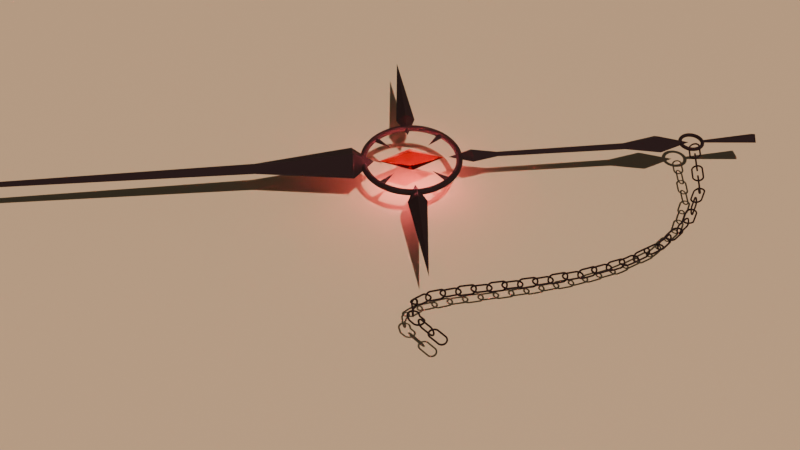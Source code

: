 # Source: sword.blend  (saved by Blender 4.1.24; exported with 4.5.12 LTS)
import bpy
from mathutils import Matrix  # noqa: F401  (used for matrix-valued properties, if any)

bpy.ops.wm.read_factory_settings(use_empty=True)
scene = bpy.context.scene
scene.name = 'Scene'

# ---- collections
col_collection = bpy.data.collections.new('Collection'); scene.collection.children.link(col_collection)

# ---- materials (node trees are filled in below, after node groups)
mat_002 = bpy.data.materials.new('マテリアル.002')
mat_x = bpy.data.materials.new('マテリアル')
mat_001 = bpy.data.materials.new('マテリアル.001')

# ---- material node trees
mat_002.use_nodes = True; mat_002.node_tree.nodes.clear()
_N = mat_002.node_tree.nodes; _L = mat_002.node_tree.links
n0 = _N.new('ShaderNodeBsdfPrincipled'); n0.name = 'プリンシプルBSDF'; n0.location = (10, 300)
n0.inputs[0].default_value = (0.8018, 0.6034, 0.3559, 1.0)
n1 = _N.new('ShaderNodeOutputMaterial'); n1.name = 'マテリアル出力'; n1.location = (300, 300)
_L.new(n0.outputs[0], n1.inputs[0])
n1.is_active_output = True
mat_x.use_nodes = True; mat_x.node_tree.nodes.clear()
_N = mat_x.node_tree.nodes; _L = mat_x.node_tree.links
n0 = _N.new('ShaderNodeBsdfPrincipled'); n0.name = 'プリンシプルBSDF'; n0.location = (10, 300)
n0.inputs[0].default_value = (0.01277, 0.0009704, 0.001166, 1.0)
n0.inputs[2].default_value = 0.8571
n1 = _N.new('ShaderNodeOutputMaterial'); n1.name = 'マテリアル出力'; n1.location = (300, 300)
_L.new(n0.outputs[0], n1.inputs[0])
n1.is_active_output = True
mat_001.use_nodes = True; mat_001.node_tree.nodes.clear()
_N = mat_001.node_tree.nodes; _L = mat_001.node_tree.links
n0 = _N.new('ShaderNodeBsdfPrincipled'); n0.name = 'プリンシプルBSDF'; n0.location = (10, 300)
n0.inputs[0].default_value = (0.8002, 0.01496, 0.02141, 1.0)
n0.inputs[2].default_value = 0.0
n0.inputs[18].default_value = 1.0
n1 = _N.new('ShaderNodeOutputMaterial'); n1.name = 'マテリアル出力'; n1.location = (300, 300)
_L.new(n0.outputs[0], n1.inputs[0])
n1.is_active_output = True

# ---- world
world_world = bpy.data.worlds.new('World'); scene.world = world_world
world_world.use_nodes = True; world_world.node_tree.nodes.clear()
_N = world_world.node_tree.nodes; _L = world_world.node_tree.links
n0 = _N.new('ShaderNodeOutputWorld'); n0.name = 'World Output'; n0.location = (300, 300)
n1 = _N.new('ShaderNodeBackground'); n1.name = 'Background'; n1.location = (10, 300)
n1.inputs[0].default_value = (0.05088, 0.05088, 0.05088, 1.0)
_L.new(n1.outputs[0], n0.inputs[0])
n0.is_active_output = True
world_world.color = (0.05088, 0.05088, 0.05088)
world_world.use_sun_shadow = False
world_world.sun_shadow_jitter_overblur = 0.0

# ---- cameras
cam_x = bpy.data.cameras.new('カメラ')

# ---- lights
light_x = bpy.data.lights.new('ポイント', 'POINT')
light_x.transmission_factor = 0.0
light_x.shadow_maximum_resolution = 0.006
light_x.use_absolute_resolution = True
light_x_1 = bpy.data.lights.new('サン', 'SUN')
light_x_1.color = (1.0, 0.8104, 0.7672)
light_x_1.transmission_factor = 0.0
light_x_1.energy = 2.6

# ---- meshes
me_007 = bpy.data.meshes.new('平面.007')
me_007.from_pydata([(-1.0, -1.0, 0.0), (1.0, -1.0, 0.0), (-1.0, 1.0, 0.0), (1.0, 1.0, 0.0)], [], [(0, 1, 3, 2)])
_uv = me_007.uv_layers.new(name='UVマップ')
_uv.uv.foreach_set('vector', [0.0, 0.0, 1.0, 0.0, 1.0, 1.0, 0.0, 1.0])
me_007.materials.append(mat_002)
me_007.update()
me_x = bpy.data.meshes.new('トーラス')
me_x.from_pydata([(0.33, 0.0, 0.0), (0.3, 0.0, 0.03), (0.27, 0.0, 3.674e-18), (0.3, 0.0, -0.03), (0.3188, 0.08541, 0.0), (0.2898, 0.07765, 0.03), (0.2608, 0.06988, 3.674e-18), (0.2898, 0.07765, -0.03), (0.2858, 0.165, 0.0), (0.2598, 0.15, 0.03), (0.2338, 0.135, 3.674e-18), (0.2598, 0.15, -0.03), (0.2333, 0.2333, 0.0), (0.2121, 0.2121, 0.03), (0.1909, 0.1909, 3.674e-18), (0.2121, 0.2121, -0.03), (0.165, 0.2858, 0.0), (0.15, 0.2598, 0.03), (0.135, 0.2338, 3.674e-18), (0.15, 0.2598, -0.03), (0.08541, 0.3188, 0.0), (0.07765, 0.2898, 0.03), (0.06988, 0.2608, 3.674e-18), (0.07765, 0.2898, -0.03), (2.491e-08, 0.33, 0.0), (2.265e-08, 0.3, 0.03), (2.038e-08, 0.27, 3.674e-18), (2.265e-08, 0.3, -0.03), (-0.08541, 0.3188, 0.0), (-0.07765, 0.2898, 0.03), (-0.06988, 0.2608, 3.674e-18), (-0.07765, 0.2898, -0.03), (-0.165, 0.2858, 0.0), (-0.15, 0.2598, 0.03), (-0.135, 0.2338, 3.674e-18), (-0.15, 0.2598, -0.03), (-0.2333, 0.2333, 0.0), (-0.2121, 0.2121, 0.03), (-0.1909, 0.1909, 3.674e-18), (-0.2121, 0.2121, -0.03), (-0.2858, 0.165, 0.0), (-0.2598, 0.15, 0.03), (-0.2338, 0.135, 3.674e-18), (-0.2598, 0.15, -0.03), (-0.3188, 0.08541, 0.0), (-0.2898, 0.07765, 0.03), (-0.2608, 0.06988, 3.674e-18), (-0.2898, 0.07765, -0.03), (-0.33, 2.885e-08, 0.0), (-0.3, 2.623e-08, 0.03), (-0.27, 2.36e-08, 3.674e-18), (-0.3, 2.623e-08, -0.03), (-0.3188, -0.08541, 0.0), (-0.2898, -0.07765, 0.03), (-0.2608, -0.06988, 3.674e-18), (-0.2898, -0.07765, -0.03), (-0.2858, -0.165, 0.0), (-0.2598, -0.15, 0.03), (-0.2338, -0.135, 3.674e-18), (-0.2598, -0.15, -0.03), (-0.2333, -0.2333, 0.0), (-0.2121, -0.2121, 0.03), (-0.1909, -0.1909, 3.674e-18), (-0.2121, -0.2121, -0.03), (-0.165, -0.2858, 0.0), (-0.15, -0.2598, 0.03), (-0.135, -0.2338, 3.674e-18), (-0.15, -0.2598, -0.03), (-0.08541, -0.3188, 0.0), (-0.07765, -0.2898, 0.03), (-0.06988, -0.2608, 3.674e-18), (-0.07765, -0.2898, -0.03), (2.491e-08, -0.33, 0.0), (2.265e-08, -0.3, 0.03), (2.038e-08, -0.27, 3.674e-18), (2.265e-08, -0.3, -0.03), (0.08541, -0.3188, 0.0), (0.07765, -0.2898, 0.03), (0.06988, -0.2608, 3.674e-18), (0.07765, -0.2898, -0.03), (0.165, -0.2858, 0.0), (0.15, -0.2598, 0.03), (0.135, -0.2338, 3.674e-18), (0.15, -0.2598, -0.03), (0.2333, -0.2333, 0.0), (0.2121, -0.2121, 0.03), (0.1909, -0.1909, 3.674e-18), (0.2121, -0.2121, -0.03), (0.2858, -0.165, 0.0), (0.2598, -0.15, 0.03), (0.2338, -0.135, 3.674e-18), (0.2598, -0.15, -0.03), (0.3188, -0.08541, 0.0), (0.2898, -0.07765, 0.03), (0.2608, -0.06988, 3.674e-18), (0.2898, -0.07765, -0.03)], [], [(0, 4, 5, 1), (1, 5, 6, 2), (2, 6, 7, 3), (3, 7, 4, 0), (4, 8, 9, 5), (5, 9, 10, 6), (6, 10, 11, 7), (7, 11, 8, 4), (8, 12, 13, 9), (9, 13, 14, 10), (10, 14, 15, 11), (11, 15, 12, 8), (12, 16, 17, 13), (13, 17, 18, 14), (14, 18, 19, 15), (15, 19, 16, 12), (16, 20, 21, 17), (17, 21, 22, 18), (18, 22, 23, 19), (19, 23, 20, 16), (20, 24, 25, 21), (21, 25, 26, 22), (22, 26, 27, 23), (23, 27, 24, 20), (24, 28, 29, 25), (25, 29, 30, 26), (26, 30, 31, 27), (27, 31, 28, 24), (28, 32, 33, 29), (29, 33, 34, 30), (30, 34, 35, 31), (31, 35, 32, 28), (32, 36, 37, 33), (33, 37, 38, 34), (34, 38, 39, 35), (35, 39, 36, 32), (36, 40, 41, 37), (37, 41, 42, 38), (38, 42, 43, 39), (39, 43, 40, 36), (40, 44, 45, 41), (41, 45, 46, 42), (42, 46, 47, 43), (43, 47, 44, 40), (44, 48, 49, 45), (45, 49, 50, 46), (46, 50, 51, 47), (47, 51, 48, 44), (48, 52, 53, 49), (49, 53, 54, 50), (50, 54, 55, 51), (51, 55, 52, 48), (52, 56, 57, 53), (53, 57, 58, 54), (54, 58, 59, 55), (55, 59, 56, 52), (56, 60, 61, 57), (57, 61, 62, 58), (58, 62, 63, 59), (59, 63, 60, 56), (60, 64, 65, 61), (61, 65, 66, 62), (62, 66, 67, 63), (63, 67, 64, 60), (64, 68, 69, 65), (65, 69, 70, 66), (66, 70, 71, 67), (67, 71, 68, 64), (68, 72, 73, 69), (69, 73, 74, 70), (70, 74, 75, 71), (71, 75, 72, 68), (72, 76, 77, 73), (73, 77, 78, 74), (74, 78, 79, 75), (75, 79, 76, 72), (76, 80, 81, 77), (77, 81, 82, 78), (78, 82, 83, 79), (79, 83, 80, 76), (80, 84, 85, 81), (81, 85, 86, 82), (82, 86, 87, 83), (83, 87, 84, 80), (84, 88, 89, 85), (85, 89, 90, 86), (86, 90, 91, 87), (87, 91, 88, 84), (88, 92, 93, 89), (89, 93, 94, 90), (90, 94, 95, 91), (91, 95, 92, 88), (92, 0, 1, 93), (93, 1, 2, 94), (94, 2, 3, 95), (95, 3, 0, 92)])
_uv = me_x.uv_layers.new(name='UVMap')
_uv.uv.foreach_set('vector', [0.5, 0.5, 0.5417, 0.5, 0.5417, 0.75, 0.5, 0.75, 0.5, 0.75, 0.5417, 0.75, 0.5417, 1.0, 0.5, 1.0, 0.5, 0.0, 0.5417, 0.0, 0.5417, 0.25, 0.5, 0.25, 0.5, 0.25, 0.5417, 0.25, 0.5417, 0.5, 0.5, 0.5, 0.5417, 0.5, 0.5833, 0.5, 0.5833, 0.75, 0.5417, 0.75, 0.5417, 0.75, 0.5833, 0.75, 0.5833, 1.0, 0.5417, 1.0, 0.5417, 0.0, 0.5833, 0.0, 0.5833, 0.25, 0.5417, 0.25, 0.5417, 0.25, 0.5833, 0.25, 0.5833, 0.5, 0.5417, 0.5, 0.5833, 0.5, 0.625, 0.5, 0.625, 0.75, 0.5833, 0.75, 0.5833, 0.75, 0.625, 0.75, 0.625, 1.0, 0.5833, 1.0, 0.5833, 0.0, 0.625, 0.0, 0.625, 0.25, 0.5833, 0.25, 0.5833, 0.25, 0.625, 0.25, 0.625, 0.5, 0.5833, 0.5, 0.625, 0.5, 0.6667, 0.5, 0.6667, 0.75, 0.625, 0.75, 0.625, 0.75, 0.6667, 0.75, 0.6667, 1.0, 0.625, 1.0, 0.625, 0.0, 0.6667, 0.0, 0.6667, 0.25, 0.625, 0.25, 0.625, 0.25, 0.6667, 0.25, 0.6667, 0.5, 0.625, 0.5, 0.6667, 0.5, 0.7083, 0.5, 0.7083, 0.75, 0.6667, 0.75, 0.6667, 0.75, 0.7083, 0.75, 0.7083, 1.0, 0.6667, 1.0, 0.6667, 0.0, 0.7083, 0.0, 0.7083, 0.25, 0.6667, 0.25, 0.6667, 0.25, 0.7083, 0.25, 0.7083, 0.5, 0.6667, 0.5, 0.7083, 0.5, 0.75, 0.5, 0.75, 0.75, 0.7083, 0.75, 0.7083, 0.75, 0.75, 0.75, 0.75, 1.0, 0.7083, 1.0, 0.7083, 0.0, 0.75, 0.0, 0.75, 0.25, 0.7083, 0.25, 0.7083, 0.25, 0.75, 0.25, 0.75, 0.5, 0.7083, 0.5, 0.75, 0.5, 0.7917, 0.5, 0.7917, 0.75, 0.75, 0.75, 0.75, 0.75, 0.7917, 0.75, 0.7917, 1.0, 0.75, 1.0, 0.75, 0.0, 0.7917, 0.0, 0.7917, 0.25, 0.75, 0.25, 0.75, 0.25, 0.7917, 0.25, 0.7917, 0.5, 0.75, 0.5, 0.7917, 0.5, 0.8333, 0.5, 0.8333, 0.75, 0.7917, 0.75, 0.7917, 0.75, 0.8333, 0.75, 0.8333, 1.0, 0.7917, 1.0, 0.7917, 0.0, 0.8333, 0.0, 0.8333, 0.25, 0.7917, 0.25, 0.7917, 0.25, 0.8333, 0.25, 0.8333, 0.5, 0.7917, 0.5, 0.8333, 0.5, 0.875, 0.5, 0.875, 0.75, 0.8333, 0.75, 0.8333, 0.75, 0.875, 0.75, 0.875, 1.0, 0.8333, 1.0, 0.8333, 0.0, 0.875, 0.0, 0.875, 0.25, 0.8333, 0.25, 0.8333, 0.25, 0.875, 0.25, 0.875, 0.5, 0.8333, 0.5, 0.875, 0.5, 0.9167, 0.5, 0.9167, 0.75, 0.875, 0.75, 0.875, 0.75, 0.9167, 0.75, 0.9167, 1.0, 0.875, 1.0, 0.875, 0.0, 0.9167, 0.0, 0.9167, 0.25, 0.875, 0.25, 0.875, 0.25, 0.9167, 0.25, 0.9167, 0.5, 0.875, 0.5, 0.9167, 0.5, 0.9583, 0.5, 0.9583, 0.75, 0.9167, 0.75, 0.9167, 0.75, 0.9583, 0.75, 0.9583, 1.0, 0.9167, 1.0, 0.9167, 0.0, 0.9583, 0.0, 0.9583, 0.25, 0.9167, 0.25, 0.9167, 0.25, 0.9583, 0.25, 0.9583, 0.5, 0.9167, 0.5, 0.9583, 0.5, 1.0, 0.5, 1.0, 0.75, 0.9583, 0.75, 0.9583, 0.75, 1.0, 0.75, 1.0, 1.0, 0.9583, 1.0, 0.9583, 0.0, 1.0, 0.0, 1.0, 0.25, 0.9583, 0.25, 0.9583, 0.25, 1.0, 0.25, 1.0, 0.5, 0.9583, 0.5, -4.441e-16, 0.5, 0.04167, 0.5, 0.04167, 0.75, -4.441e-16, 0.75, -4.441e-16, 0.75, 0.04167, 0.75, 0.04167, 1.0, -4.441e-16, 1.0, -4.441e-16, 0.0, 0.04167, 0.0, 0.04167, 0.25, -4.441e-16, 0.25, -4.441e-16, 0.25, 0.04167, 0.25, 0.04167, 0.5, -4.441e-16, 0.5, 0.04167, 0.5, 0.08333, 0.5, 0.08333, 0.75, 0.04167, 0.75, 0.04167, 0.75, 0.08333, 0.75, 0.08333, 1.0, 0.04167, 1.0, 0.04167, 0.0, 0.08333, 0.0, 0.08333, 0.25, 0.04167, 0.25, 0.04167, 0.25, 0.08333, 0.25, 0.08333, 0.5, 0.04167, 0.5, 0.08333, 0.5, 0.125, 0.5, 0.125, 0.75, 0.08333, 0.75, 0.08333, 0.75, 0.125, 0.75, 0.125, 1.0, 0.08333, 1.0, 0.08333, 0.0, 0.125, 0.0, 0.125, 0.25, 0.08333, 0.25, 0.08333, 0.25, 0.125, 0.25, 0.125, 0.5, 0.08333, 0.5, 0.125, 0.5, 0.1667, 0.5, 0.1667, 0.75, 0.125, 0.75, 0.125, 0.75, 0.1667, 0.75, 0.1667, 1.0, 0.125, 1.0, 0.125, 0.0, 0.1667, 0.0, 0.1667, 0.25, 0.125, 0.25, 0.125, 0.25, 0.1667, 0.25, 0.1667, 0.5, 0.125, 0.5, 0.1667, 0.5, 0.2083, 0.5, 0.2083, 0.75, 0.1667, 0.75, 0.1667, 0.75, 0.2083, 0.75, 0.2083, 1.0, 0.1667, 1.0, 0.1667, 0.0, 0.2083, 0.0, 0.2083, 0.25, 0.1667, 0.25, 0.1667, 0.25, 0.2083, 0.25, 0.2083, 0.5, 0.1667, 0.5, 0.2083, 0.5, 0.25, 0.5, 0.25, 0.75, 0.2083, 0.75, 0.2083, 0.75, 0.25, 0.75, 0.25, 1.0, 0.2083, 1.0, 0.2083, 0.0, 0.25, 0.0, 0.25, 0.25, 0.2083, 0.25, 0.2083, 0.25, 0.25, 0.25, 0.25, 0.5, 0.2083, 0.5, 0.25, 0.5, 0.2917, 0.5, 0.2917, 0.75, 0.25, 0.75, 0.25, 0.75, 0.2917, 0.75, 0.2917, 1.0, 0.25, 1.0, 0.25, 0.0, 0.2917, 0.0, 0.2917, 0.25, 0.25, 0.25, 0.25, 0.25, 0.2917, 0.25, 0.2917, 0.5, 0.25, 0.5, 0.2917, 0.5, 0.3333, 0.5, 0.3333, 0.75, 0.2917, 0.75, 0.2917, 0.75, 0.3333, 0.75, 0.3333, 1.0, 0.2917, 1.0, 0.2917, 0.0, 0.3333, 0.0, 0.3333, 0.25, 0.2917, 0.25, 0.2917, 0.25, 0.3333, 0.25, 0.3333, 0.5, 0.2917, 0.5, 0.3333, 0.5, 0.375, 0.5, 0.375, 0.75, 0.3333, 0.75, 0.3333, 0.75, 0.375, 0.75, 0.375, 1.0, 0.3333, 1.0, 0.3333, 0.0, 0.375, 0.0, 0.375, 0.25, 0.3333, 0.25, 0.3333, 0.25, 0.375, 0.25, 0.375, 0.5, 0.3333, 0.5, 0.375, 0.5, 0.4167, 0.5, 0.4167, 0.75, 0.375, 0.75, 0.375, 0.75, 0.4167, 0.75, 0.4167, 1.0, 0.375, 1.0, 0.375, 0.0, 0.4167, 0.0, 0.4167, 0.25, 0.375, 0.25, 0.375, 0.25, 0.4167, 0.25, 0.4167, 0.5, 0.375, 0.5, 0.4167, 0.5, 0.4583, 0.5, 0.4583, 0.75, 0.4167, 0.75, 0.4167, 0.75, 0.4583, 0.75, 0.4583, 1.0, 0.4167, 1.0, 0.4167, 0.0, 0.4583, 0.0, 0.4583, 0.25, 0.4167, 0.25, 0.4167, 0.25, 0.4583, 0.25, 0.4583, 0.5, 0.4167, 0.5, 0.4583, 0.5, 0.5, 0.5, 0.5, 0.75, 0.4583, 0.75, 0.4583, 0.75, 0.5, 0.75, 0.5, 1.0, 0.4583, 1.0, 0.4583, 0.0, 0.5, 0.0, 0.5, 0.25, 0.4583, 0.25, 0.4583, 0.25, 0.5, 0.25, 0.5, 0.5, 0.4583, 0.5])
me_x.materials.append(mat_x)
me_x.update()
me_x_1 = bpy.data.meshes.new('平面')
me_x_1.from_pydata([(-1.0, -1.0, 0.0), (0.4945, -0.4945, 0.0), (-0.4945, 0.4945, 0.0), (1.0, 1.0, 0.0), (-1.0, -1.0, 0.0), (-2.98e-08, 2.98e-08, -0.6993), (2.98e-08, -2.98e-08, 0.6993), (1.0, 1.0, 0.0)], [], [(1, 0, 5, 4), (1, 5, 7, 3), (5, 1, 4, 0), (5, 2, 7), (0, 2, 5), (2, 3, 6, 7), (2, 6, 3, 7), (1, 3, 6), (6, 2, 4), (4, 1, 6)])
_uv = me_x_1.uv_layers.new(name='UVマップ')
_uv.uv.foreach_set('vector', [0.0, 0.0, 0.0, 0.0, 0.0, 0.0, 0.0, 0.0, 0.0, 0.0, 0.0, 0.0, 0.0, 0.0, 0.0, 0.0, 0.0, 0.0, 0.0, 0.0, 0.0, 0.0, 0.0, 0.0, 0.0, 0.0, 0.0, 0.0, 0.0, 0.0, 0.0, 0.0, 0.0, 0.0, 0.0, 0.0, 0.0, 0.0, 0.0, 0.0, 0.0, 0.0, 0.0, 0.0, 0.0, 0.0, 0.0, 0.0, 0.0, 0.0, 0.0, 0.0, 0.0, 0.0, 0.0, 0.0, 0.0, 0.0, 0.0, 0.0, 0.0, 0.0, 0.0, 0.0, 0.0, 0.0, 0.0, 0.0, 0.0, 0.0])
me_x_1.materials.append(mat_001)
me_x_1.update()
me_001 = bpy.data.meshes.new('平面.001')
me_001.from_pydata([(1.573, -1.573, 0.0), (2.974, -2.173, 0.0), (2.173, -2.974, 0.0), (6.706, -6.706, 0.0), (2.573, -2.573, -0.6993), (2.573, -2.573, 0.6993), (-1.573, 1.573, 0.0), (-2.974, 2.173, 0.0), (-2.173, 2.974, 0.0), (-6.706, 6.706, 0.0), (-2.573, 2.573, -0.6993), (-2.573, 2.573, 0.6993)], [], [(1, 3, 4), (4, 0, 1), (4, 3, 2), (0, 4, 2), (2, 3, 5), (1, 5, 3), (5, 0, 2), (0, 5, 1), (7, 9, 10), (10, 6, 7), (10, 9, 8), (6, 10, 8), (8, 9, 11), (7, 11, 9), (11, 6, 8), (6, 11, 7)])
_uv = me_001.uv_layers.new(name='UVマップ')
_uv.uv.foreach_set('vector', [0.0, 0.0, 0.0, 0.0, 0.0, 0.0, 0.0, 0.0, 0.0, 0.0, 0.0, 0.0, 0.0, 0.0, 0.0, 0.0, 0.0, 0.0, 0.0, 0.0, 0.0, 0.0, 0.0, 0.0, 0.0, 0.0, 0.0, 0.0, 0.0, 0.0, 0.0, 0.0, 0.0, 0.0, 0.0, 0.0, 0.0, 0.0, 0.0, 0.0, 0.0, 0.0, 0.0, 0.0, 0.0, 0.0, 0.0, 0.0, 0.0, 0.0, 0.0, 0.0, 0.0, 0.0, 0.0, 0.0, 0.0, 0.0, 0.0, 0.0, 0.0, 0.0, 0.0, 0.0, 0.0, 0.0, 0.0, 0.0, 0.0, 0.0, 0.0, 0.0, 0.0, 0.0, 0.0, 0.0, 0.0, 0.0, 0.0, 0.0, 0.0, 0.0, 0.0, 0.0, 0.0, 0.0, 0.0, 0.0, 0.0, 0.0, 0.0, 0.0, 0.0, 0.0, 0.0, 0.0])
me_001.materials.append(mat_x)
me_001.update()
me_004 = bpy.data.meshes.new('平面.004')
me_004.from_pydata([(2.867, -2.889, 0.0), (5.355, -4.554, 0.0), (4.554, -5.355, 0.0), (4.954, -4.954, -0.6993), (4.954, -4.954, 0.6993)], [], [(3, 0, 1), (0, 3, 2), (4, 0, 2), (0, 4, 1)])
_uv = me_004.uv_layers.new(name='UVマップ')
_uv.uv.foreach_set('vector', [0.0, 0.0, 0.0, 0.0, 0.0, 0.0, 0.0, 0.0, 0.0, 0.0, 0.0, 0.0, 0.0, 0.0, 0.0, 0.0, 0.0, 0.0, 0.0, 0.0, 0.0, 0.0, 0.0, 0.0])
me_004.materials.append(mat_x)
me_004.update()
me_006 = bpy.data.meshes.new('平面.006')
me_006.from_pydata([(1.573, 1.573, 0.0), (3.431, 1.481, 0.0), (1.481, 3.431, 0.0), (8.547, 8.547, 0.0), (2.456, 2.456, -1.11), (2.456, 2.456, 1.11), (-1.573, -1.573, 0.0), (-2.974, -2.173, 0.0), (-2.173, -2.974, 0.0), (-4.265, -4.265, 0.0), (-2.573, -2.573, -0.6993), (-2.573, -2.573, 0.6993), (3.417, 2.67, 0.0), (2.67, 3.417, 0.0), (28.74, 28.74, 0.0), (3.043, 3.043, -0.6518), (3.043, 3.043, 0.6518), (-3.14, -2.858, 0.0), (-2.858, -3.14, 0.0), (-11.15, -10.71, 0.0), (-2.999, -2.999, -0.2467), (-2.999, -2.999, 0.2467), (-10.71, -11.15, 0.0), (-10.93, -10.93, -0.3839), (-10.93, -10.93, 0.3839), (-11.9, -11.9, -2.986e-07), (-11.09, -10.0, -3.512e-08), (-10.0, -11.09, -3.512e-08), (-8.251, -8.251, 4.107e-07), (-10.55, -10.55, 0.9481), (-10.55, -10.55, -0.9481), (-14.41, -14.41, -2.986e-07), (-15.04, -14.45, -2.826e-08), (-14.45, -15.04, -2.826e-08), (-12.56, -12.4, -1.651e-08), (-14.75, -14.75, 0.5185), (-14.75, -14.75, -0.5185), (-12.4, -12.56, -1.651e-08), (-12.48, -12.48, 0.1417), (-12.48, -12.48, -0.1417), (-14.98, -14.44, 0.04167), (-14.73, -14.68, 0.4704), (-12.55, -12.5, 0.1062), (-12.58, -12.46, 0.04167), (-14.68, -14.73, 0.4704), (-14.44, -14.98, 0.04167), (-12.46, -12.58, 0.04167), (-12.5, -12.55, 0.1062), (-14.44, -14.98, -0.04167), (-14.68, -14.73, -0.4704), (-12.5, -12.55, -0.1062), (-12.46, -12.58, -0.04167), (-14.73, -14.68, -0.4704), (-14.98, -14.44, -0.04167), (-12.58, -12.46, -0.04167), (-12.55, -12.5, -0.1062), (-12.53, -12.52, -0.08598), (-12.57, -12.48, -0.02147), (-12.48, -12.57, -0.02147), (-12.52, -12.53, -0.08598), (-12.52, -12.53, 0.08598), (-12.48, -12.57, 0.02147), (-12.57, -12.48, 0.02147), (-12.53, -12.52, 0.08598), (-14.96, -14.46, 0.02147), (-14.72, -14.7, 0.4502), (-14.7, -14.72, 0.4502), (-14.46, -14.96, 0.02147), (-14.46, -14.96, -0.02147), (-14.7, -14.72, -0.4502), (-14.72, -14.7, -0.4502), (-14.96, -14.46, -0.02147)], [], [(1, 4, 3), (4, 1, 0), (4, 2, 3), (0, 2, 4), (2, 5, 3), (1, 3, 5), (5, 2, 0), (0, 1, 5), (7, 10, 9), (10, 7, 6), (10, 8, 9), (6, 8, 10), (8, 11, 9), (7, 9, 11), (11, 8, 6), (6, 7, 11), (12, 15, 14), (15, 13, 14), (13, 16, 14), (12, 14, 16), (21, 17, 19, 24), (18, 21, 24, 22), (17, 20, 23, 19), (20, 18, 22, 23), (24, 19, 23, 22), (26, 29, 28), (29, 26, 25), (29, 27, 28), (25, 27, 29), (27, 30, 28), (26, 28, 30), (30, 27, 25), (25, 26, 30), (44, 45, 67, 66), (35, 32, 31), (40, 41, 65, 64), (31, 33, 35), (53, 54, 57, 71), (49, 50, 59, 69), (36, 33, 31), (31, 32, 36), (32, 35, 41, 40), (35, 38, 42, 41), (38, 34, 43, 42), (34, 32, 40, 43), (35, 33, 45, 44), (33, 37, 46, 45), (37, 38, 47, 46), (38, 35, 44, 47), (33, 36, 49, 48), (36, 39, 50, 49), (39, 37, 51, 50), (37, 33, 48, 51), (36, 32, 53, 52), (32, 34, 54, 53), (34, 39, 55, 54), (39, 36, 52, 55), (64, 65, 63, 62), (66, 67, 61, 60), (68, 69, 59, 58), (70, 71, 57, 56), (43, 40, 64, 62), (48, 49, 69, 68), (46, 47, 60, 61), (47, 44, 66, 60), (52, 53, 71, 70), (54, 55, 56, 57), (41, 42, 63, 65), (51, 48, 68, 58), (42, 43, 62, 63), (45, 46, 61, 67), (55, 52, 70, 56), (50, 51, 58, 59)])
_uv = me_006.uv_layers.new(name='UVマップ')
_uv.uv.foreach_set('vector', [0.0, 0.0, 0.0, 0.0, 0.0, 0.0, 0.0, 0.0, 0.0, 0.0, 0.0, 0.0, 0.0, 0.0, 0.0, 0.0, 0.0, 0.0, 0.0, 0.0, 0.0, 0.0, 0.0, 0.0, 0.0, 0.0, 0.0, 0.0, 0.0, 0.0, 0.0, 0.0, 0.0, 0.0, 0.0, 0.0, 0.0, 0.0, 0.0, 0.0, 0.0, 0.0, 0.0, 0.0, 0.0, 0.0, 0.0, 0.0, 0.0, 0.0, 0.0, 0.0, 0.0, 0.0, 0.0, 0.0, 0.0, 0.0, 0.0, 0.0, 0.0, 0.0, 0.0, 0.0, 0.0, 0.0, 0.0, 0.0, 0.0, 0.0, 0.0, 0.0, 0.0, 0.0, 0.0, 0.0, 0.0, 0.0, 0.0, 0.0, 0.0, 0.0, 0.0, 0.0, 0.0, 0.0, 0.0, 0.0, 0.0, 0.0, 0.0, 0.0, 0.0, 0.0, 0.0, 0.0, 0.0, 0.0, 0.0, 0.0, 0.0, 0.0, 0.0, 0.0, 0.0, 0.0, 0.0, 0.0, 0.0, 0.0, 0.0, 0.0, 0.0, 0.0, 0.0, 0.0, 0.0, 0.0, 0.0, 0.0, 0.0, 0.0, 0.0, 0.0, 0.0, 0.0, 0.0, 0.0, 0.0, 0.0, 0.0, 0.0, 0.0, 0.0, 0.0, 0.0, 0.0, 0.0, 0.0, 0.0, 0.0, 0.0, 0.0, 0.0, 0.0, 0.0, 0.0, 0.0, 0.0, 0.0, 0.0, 0.0, 0.0, 0.0, 0.0, 0.0, 0.0, 0.0, 0.0, 0.0, 0.0, 0.0, 0.0, 0.0, 0.0, 0.0, 0.0, 0.0, 0.0, 0.0, 0.0, 0.0, 0.0, 0.0, 0.0, 0.0, 0.0, 0.0, 0.0, 0.0, 0.0, 0.0, 0.0, 0.0, 0.0, 0.0, 0.0, 0.0, 0.0, 0.0, 0.0, 0.0, 0.0, 0.0, 0.0, 0.0, 0.0, 0.0, 0.0, 0.0, 0.0, 0.0, 0.0, 0.0, 0.0, 0.0, 0.0, 0.0, 0.0, 0.0, 0.0, 0.0, 0.0, 0.0, 0.0, 0.0, 0.0, 0.0, 0.0, 0.0, 0.0, 0.0, 0.0, 0.0, 0.0, 0.0, 0.0, 0.0, 0.0, 0.0, 0.0, 0.0, 0.0, 0.0, 0.0, 0.0, 0.0, 0.0, 0.0, 0.0, 0.0, 0.0, 0.0, 0.0, 0.0, 0.0, 0.0, 0.0, 0.0, 0.0, 0.0, 0.0, 0.0, 0.0, 0.0, 0.0, 0.0, 0.0, 0.0, 0.0, 0.0, 0.0, 0.0, 0.0, 0.0, 0.0, 0.0, 0.0, 0.0, 0.0, 0.0, 0.0, 0.0, 0.0, 0.0, 0.0, 0.0, 0.0, 0.0, 0.0, 0.0, 0.0, 0.0, 0.0, 0.0, 0.0, 0.0, 0.0, 0.0, 0.0, 0.0, 0.0, 0.0, 0.0, 0.0, 0.0, 0.0, 0.0, 0.0, 0.0, 0.0, 0.0, 0.0, 0.0, 0.0, 0.0, 0.0, 0.0, 0.0, 0.0, 0.0, 0.0, 0.0, 0.0, 0.0, 0.0, 0.0, 0.0, 0.0, 0.0, 0.0, 0.0, 0.0, 0.0, 0.0, 0.0, 0.0, 0.0, 0.0, 0.0, 0.0, 0.0, 0.0, 0.0, 0.0, 0.0, 0.0, 0.0, 0.0, 0.0, 0.0, 0.0, 0.0, 0.0, 0.0, 0.0, 0.0, 0.0, 0.0, 0.0, 0.0, 0.0, 0.0, 0.0, 0.0, 0.0, 0.0, 0.0, 0.0, 0.0, 0.0, 0.0, 0.0, 0.0, 0.0, 0.0, 0.0, 0.0, 0.0, 0.0, 0.0, 0.0, 0.0, 0.0, 0.0, 0.0, 0.0, 0.0, 0.0, 0.0, 0.0, 0.0, 0.0, 0.0, 0.0, 0.0, 0.0, 0.0, 0.0, 0.0, 0.0, 0.0, 0.0, 0.0, 0.0, 0.0, 0.0, 0.0, 0.0, 0.0, 0.0, 0.0, 0.0, 0.0, 0.0, 0.0, 0.0, 0.0, 0.0, 0.0, 0.0, 0.0, 0.0, 0.0, 0.0, 0.0, 0.0, 0.0, 0.0, 0.0, 0.0, 0.0, 0.0, 0.0, 0.0, 0.0, 0.0, 0.0, 0.0, 0.0, 0.0, 0.0, 0.0, 0.0, 0.0, 0.0, 0.0, 0.0, 0.0, 0.0, 0.0, 0.0, 0.0, 0.0, 0.0, 0.0, 0.0, 0.0, 0.0, 0.0, 0.0, 0.0, 0.0, 0.0, 0.0, 0.0, 0.0, 0.0, 0.0, 0.0, 0.0, 0.0, 0.0, 0.0, 0.0, 0.0, 0.0, 0.0, 0.0, 0.0, 0.0, 0.0, 0.0, 0.0, 0.0, 0.0, 0.0, 0.0, 0.0, 0.0, 0.0, 0.0, 0.0, 0.0, 0.0, 0.0, 0.0, 0.0, 0.0, 0.0, 0.0, 0.0, 0.0, 0.0, 0.0, 0.0, 0.0, 0.0, 0.0, 0.0, 0.0, 0.0, 0.0, 0.0, 0.0, 0.0, 0.0, 0.0, 0.0, 0.0, 0.0, 0.0, 0.0, 0.0, 0.0, 0.0, 0.0, 0.0, 0.0, 0.0])
me_006.materials.append(mat_x)
me_006.update()
me_003 = bpy.data.meshes.new('トーラス.003')
me_003.from_pydata([(0.35, 0.0, 0.0), (0.3354, 0.0, 0.03536), (0.3, 0.0, 0.05), (0.2646, 0.0, 0.03536), (0.25, 0.0, 6.123e-18), (0.2646, 0.0, -0.03536), (0.3, 0.0, -0.05), (0.3354, 0.0, -0.03536), (0.3381, 0.09059, 0.0), (0.3239, 0.0868, 0.03536), (0.2898, 0.07765, 0.05), (0.2556, 0.0685, 0.03536), (0.2415, 0.0647, 6.123e-18), (0.2556, 0.0685, -0.03536), (0.2898, 0.07765, -0.05), (0.3239, 0.0868, -0.03536), (0.3031, 0.175, 0.0), (0.2904, 0.1677, 0.03536), (0.2598, 0.15, 0.05), (0.2292, 0.1323, 0.03536), (0.2165, 0.125, 6.123e-18), (0.2292, 0.1323, -0.03536), (0.2598, 0.15, -0.05), (0.2904, 0.1677, -0.03536), (0.2475, 0.2475, 0.0), (0.2371, 0.2371, 0.03536), (0.2121, 0.2121, 0.05), (0.1871, 0.1871, 0.03536), (0.1768, 0.1768, 6.123e-18), (0.1871, 0.1871, -0.03536), (0.2121, 0.2121, -0.05), (0.2371, 0.2371, -0.03536), (0.175, 0.3031, 0.0), (0.1677, 0.2904, 0.03536), (0.15, 0.2598, 0.05), (0.1323, 0.2292, 0.03536), (0.125, 0.2165, 6.123e-18), (0.1323, 0.2292, -0.03536), (0.15, 0.2598, -0.05), (0.1677, 0.2904, -0.03536), (0.09059, 0.3381, 0.0), (0.0868, 0.3239, 0.03536), (0.07765, 0.2898, 0.05), (0.0685, 0.2556, 0.03536), (0.0647, 0.2415, 6.123e-18), (0.0685, 0.2556, -0.03536), (0.07765, 0.2898, -0.05), (0.0868, 0.3239, -0.03536), (2.642e-08, 0.35, 0.0), (2.532e-08, 0.3354, 0.03536), (2.265e-08, 0.3, 0.05), (1.998e-08, 0.2646, 0.03536), (1.887e-08, 0.25, 6.123e-18), (1.998e-08, 0.2646, -0.03536), (2.265e-08, 0.3, -0.05), (2.532e-08, 0.3354, -0.03536), (-0.09059, 0.3381, 0.0), (-0.0868, 0.3239, 0.03536), (-0.07765, 0.2898, 0.05), (-0.0685, 0.2556, 0.03536), (-0.0647, 0.2415, 6.123e-18), (-0.0685, 0.2556, -0.03536), (-0.07765, 0.2898, -0.05), (-0.0868, 0.3239, -0.03536), (-0.175, 0.3031, 0.0), (-0.1677, 0.2904, 0.03536), (-0.15, 0.2598, 0.05), (-0.1323, 0.2292, 0.03536), (-0.125, 0.2165, 6.123e-18), (-0.1323, 0.2292, -0.03536), (-0.15, 0.2598, -0.05), (-0.1677, 0.2904, -0.03536), (-0.2475, 0.2475, 0.0), (-0.2371, 0.2371, 0.03536), (-0.2121, 0.2121, 0.05), (-0.1871, 0.1871, 0.03536), (-0.1768, 0.1768, 6.123e-18), (-0.1871, 0.1871, -0.03536), (-0.2121, 0.2121, -0.05), (-0.2371, 0.2371, -0.03536), (-0.3031, 0.175, 0.0), (-0.2904, 0.1677, 0.03536), (-0.2598, 0.15, 0.05), (-0.2292, 0.1323, 0.03536), (-0.2165, 0.125, 6.123e-18), (-0.2292, 0.1323, -0.03536), (-0.2598, 0.15, -0.05), (-0.2904, 0.1677, -0.03536), (-0.3381, 0.09059, 0.0), (-0.3239, 0.0868, 0.03536), (-0.2898, 0.07765, 0.05), (-0.2556, 0.0685, 0.03536), (-0.2415, 0.0647, 6.123e-18), (-0.2556, 0.0685, -0.03536), (-0.2898, 0.07765, -0.05), (-0.3239, 0.0868, -0.03536), (-0.35, 3.06e-08, 0.0), (-0.3354, 2.932e-08, 0.03536), (-0.3, 2.623e-08, 0.05), (-0.2646, 2.314e-08, 0.03536), (-0.25, 2.186e-08, 6.123e-18), (-0.2646, 2.314e-08, -0.03536), (-0.3, 2.623e-08, -0.05), (-0.3354, 2.932e-08, -0.03536), (-0.3381, -0.09059, 0.0), (-0.3239, -0.0868, 0.03536), (-0.2898, -0.07765, 0.05), (-0.2556, -0.0685, 0.03536), (-0.2415, -0.0647, 6.123e-18), (-0.2556, -0.0685, -0.03536), (-0.2898, -0.07765, -0.05), (-0.3239, -0.0868, -0.03536), (-0.3031, -0.175, 0.0), (-0.2904, -0.1677, 0.03536), (-0.2598, -0.15, 0.05), (-0.2292, -0.1323, 0.03536), (-0.2165, -0.125, 6.123e-18), (-0.2292, -0.1323, -0.03536), (-0.2598, -0.15, -0.05), (-0.2904, -0.1677, -0.03536), (-0.2475, -0.2475, 0.0), (-0.2371, -0.2371, 0.03536), (-0.2121, -0.2121, 0.05), (-0.1871, -0.1871, 0.03536), (-0.1768, -0.1768, 6.123e-18), (-0.1871, -0.1871, -0.03536), (-0.2121, -0.2121, -0.05), (-0.2371, -0.2371, -0.03536), (-0.175, -0.3031, 0.0), (-0.1677, -0.2904, 0.03536), (-0.15, -0.2598, 0.05), (-0.1323, -0.2292, 0.03536), (-0.125, -0.2165, 6.123e-18), (-0.1323, -0.2292, -0.03536), (-0.15, -0.2598, -0.05), (-0.1677, -0.2904, -0.03536), (-0.09059, -0.3381, 0.0), (-0.0868, -0.3239, 0.03536), (-0.07765, -0.2898, 0.05), (-0.0685, -0.2556, 0.03536), (-0.0647, -0.2415, 6.123e-18), (-0.0685, -0.2556, -0.03536), (-0.07765, -0.2898, -0.05), (-0.0868, -0.3239, -0.03536), (2.642e-08, -0.35, 0.0), (2.532e-08, -0.3354, 0.03536), (2.265e-08, -0.3, 0.05), (1.998e-08, -0.2646, 0.03536), (1.887e-08, -0.25, 6.123e-18), (1.998e-08, -0.2646, -0.03536), (2.265e-08, -0.3, -0.05), (2.532e-08, -0.3354, -0.03536), (0.09059, -0.3381, 0.0), (0.0868, -0.3239, 0.03536), (0.07765, -0.2898, 0.05), (0.06849, -0.2556, 0.03536), (0.0647, -0.2415, 6.123e-18), (0.06849, -0.2556, -0.03536), (0.07765, -0.2898, -0.05), (0.0868, -0.3239, -0.03536), (0.175, -0.3031, 0.0), (0.1677, -0.2904, 0.03536), (0.15, -0.2598, 0.05), (0.1323, -0.2292, 0.03536), (0.125, -0.2165, 6.123e-18), (0.1323, -0.2292, -0.03536), (0.15, -0.2598, -0.05), (0.1677, -0.2904, -0.03536), (0.2475, -0.2475, 0.0), (0.2371, -0.2371, 0.03536), (0.2121, -0.2121, 0.05), (0.1871, -0.1871, 0.03536), (0.1768, -0.1768, 6.123e-18), (0.1871, -0.1871, -0.03536), (0.2121, -0.2121, -0.05), (0.2371, -0.2371, -0.03536), (0.3031, -0.175, 0.0), (0.2904, -0.1677, 0.03536), (0.2598, -0.15, 0.05), (0.2292, -0.1323, 0.03536), (0.2165, -0.125, 6.123e-18), (0.2292, -0.1323, -0.03536), (0.2598, -0.15, -0.05), (0.2904, -0.1677, -0.03536), (0.3381, -0.09059, 0.0), (0.3239, -0.0868, 0.03536), (0.2898, -0.07765, 0.05), (0.2556, -0.0685, 0.03536), (0.2415, -0.0647, 6.123e-18), (0.2556, -0.0685, -0.03536), (0.2898, -0.07765, -0.05), (0.3239, -0.0868, -0.03536)], [], [(0, 8, 9, 1), (1, 9, 10, 2), (2, 10, 11, 3), (3, 11, 12, 4), (4, 12, 13, 5), (5, 13, 14, 6), (6, 14, 15, 7), (7, 15, 8, 0), (8, 16, 17, 9), (9, 17, 18, 10), (10, 18, 19, 11), (11, 19, 20, 12), (12, 20, 21, 13), (13, 21, 22, 14), (14, 22, 23, 15), (15, 23, 16, 8), (16, 24, 25, 17), (17, 25, 26, 18), (18, 26, 27, 19), (19, 27, 28, 20), (20, 28, 29, 21), (21, 29, 30, 22), (22, 30, 31, 23), (23, 31, 24, 16), (24, 32, 33, 25), (25, 33, 34, 26), (26, 34, 35, 27), (27, 35, 36, 28), (28, 36, 37, 29), (29, 37, 38, 30), (30, 38, 39, 31), (31, 39, 32, 24), (32, 40, 41, 33), (33, 41, 42, 34), (34, 42, 43, 35), (35, 43, 44, 36), (36, 44, 45, 37), (37, 45, 46, 38), (38, 46, 47, 39), (39, 47, 40, 32), (40, 48, 49, 41), (41, 49, 50, 42), (42, 50, 51, 43), (43, 51, 52, 44), (44, 52, 53, 45), (45, 53, 54, 46), (46, 54, 55, 47), (47, 55, 48, 40), (48, 56, 57, 49), (49, 57, 58, 50), (50, 58, 59, 51), (51, 59, 60, 52), (52, 60, 61, 53), (53, 61, 62, 54), (54, 62, 63, 55), (55, 63, 56, 48), (56, 64, 65, 57), (57, 65, 66, 58), (58, 66, 67, 59), (59, 67, 68, 60), (60, 68, 69, 61), (61, 69, 70, 62), (62, 70, 71, 63), (63, 71, 64, 56), (64, 72, 73, 65), (65, 73, 74, 66), (66, 74, 75, 67), (67, 75, 76, 68), (68, 76, 77, 69), (69, 77, 78, 70), (70, 78, 79, 71), (71, 79, 72, 64), (72, 80, 81, 73), (73, 81, 82, 74), (74, 82, 83, 75), (75, 83, 84, 76), (76, 84, 85, 77), (77, 85, 86, 78), (78, 86, 87, 79), (79, 87, 80, 72), (80, 88, 89, 81), (81, 89, 90, 82), (82, 90, 91, 83), (83, 91, 92, 84), (84, 92, 93, 85), (85, 93, 94, 86), (86, 94, 95, 87), (87, 95, 88, 80), (88, 96, 97, 89), (89, 97, 98, 90), (90, 98, 99, 91), (91, 99, 100, 92), (92, 100, 101, 93), (93, 101, 102, 94), (94, 102, 103, 95), (95, 103, 96, 88), (96, 104, 105, 97), (97, 105, 106, 98), (98, 106, 107, 99), (99, 107, 108, 100), (100, 108, 109, 101), (101, 109, 110, 102), (102, 110, 111, 103), (103, 111, 104, 96), (104, 112, 113, 105), (105, 113, 114, 106), (106, 114, 115, 107), (107, 115, 116, 108), (108, 116, 117, 109), (109, 117, 118, 110), (110, 118, 119, 111), (111, 119, 112, 104), (112, 120, 121, 113), (113, 121, 122, 114), (114, 122, 123, 115), (115, 123, 124, 116), (116, 124, 125, 117), (117, 125, 126, 118), (118, 126, 127, 119), (119, 127, 120, 112), (120, 128, 129, 121), (121, 129, 130, 122), (122, 130, 131, 123), (123, 131, 132, 124), (124, 132, 133, 125), (125, 133, 134, 126), (126, 134, 135, 127), (127, 135, 128, 120), (128, 136, 137, 129), (129, 137, 138, 130), (130, 138, 139, 131), (131, 139, 140, 132), (132, 140, 141, 133), (133, 141, 142, 134), (134, 142, 143, 135), (135, 143, 136, 128), (136, 144, 145, 137), (137, 145, 146, 138), (138, 146, 147, 139), (139, 147, 148, 140), (140, 148, 149, 141), (141, 149, 150, 142), (142, 150, 151, 143), (143, 151, 144, 136), (144, 152, 153, 145), (145, 153, 154, 146), (146, 154, 155, 147), (147, 155, 156, 148), (148, 156, 157, 149), (149, 157, 158, 150), (150, 158, 159, 151), (151, 159, 152, 144), (152, 160, 161, 153), (153, 161, 162, 154), (154, 162, 163, 155), (155, 163, 164, 156), (156, 164, 165, 157), (157, 165, 166, 158), (158, 166, 167, 159), (159, 167, 160, 152), (160, 168, 169, 161), (161, 169, 170, 162), (162, 170, 171, 163), (163, 171, 172, 164), (164, 172, 173, 165), (165, 173, 174, 166), (166, 174, 175, 167), (167, 175, 168, 160), (168, 176, 177, 169), (169, 177, 178, 170), (170, 178, 179, 171), (171, 179, 180, 172), (172, 180, 181, 173), (173, 181, 182, 174), (174, 182, 183, 175), (175, 183, 176, 168), (176, 184, 185, 177), (177, 185, 186, 178), (178, 186, 187, 179), (179, 187, 188, 180), (180, 188, 189, 181), (181, 189, 190, 182), (182, 190, 191, 183), (183, 191, 184, 176), (184, 0, 1, 185), (185, 1, 2, 186), (186, 2, 3, 187), (187, 3, 4, 188), (188, 4, 5, 189), (189, 5, 6, 190), (190, 6, 7, 191), (191, 7, 0, 184)])
me_003.polygons.foreach_set('use_smooth', [True] * 192)
_k = set([(0, 8), (0, 184), (1, 9), (1, 185), (2, 10), (2, 186), (3, 11), (3, 187), (4, 12), (4, 188), (5, 13), (5, 189), (6, 14), (6, 190), (7, 15), (7, 191), (8, 16), (9, 17), (10, 18), (11, 19), (12, 20), (13, 21), (14, 22), (15, 23), (16, 24), (17, 25), (18, 26), (19, 27), (20, 28), (21, 29), (22, 30), (23, 31), (24, 32), (25, 33), (26, 34), (27, 35), (28, 36), (29, 37), (30, 38), (31, 39), (32, 40), (33, 41), (34, 42), (35, 43), (36, 44), (37, 45), (38, 46), (39, 47), (40, 48), (41, 49), (42, 50), (43, 51), (44, 52), (45, 53), (46, 54), (47, 55), (48, 56), (49, 57), (50, 58), (51, 59), (52, 60), (53, 61), (54, 62), (55, 63), (56, 64), (57, 65), (58, 66), (59, 67), (60, 68), (61, 69), (62, 70), (63, 71), (64, 72), (65, 73), (66, 74), (67, 75), (68, 76), (69, 77), (70, 78), (71, 79), (72, 80), (73, 81), (74, 82), (75, 83), (76, 84), (77, 85), (78, 86), (79, 87), (80, 88), (81, 89), (82, 90), (83, 91), (84, 92), (85, 93), (86, 94), (87, 95), (88, 96), (89, 97), (90, 98), (91, 99), (92, 100), (93, 101), (94, 102), (95, 103), (96, 104), (97, 105), (98, 106), (99, 107), (100, 108), (101, 109), (102, 110), (103, 111), (104, 112), (105, 113), (106, 114), (107, 115), (108, 116), (109, 117), (110, 118), (111, 119), (112, 120), (113, 121), (114, 122), (115, 123), (116, 124), (117, 125), (118, 126), (119, 127), (120, 128), (121, 129), (122, 130), (123, 131), (124, 132), (125, 133), (126, 134), (127, 135), (128, 136), (129, 137), (130, 138), (131, 139), (132, 140), (133, 141), (134, 142), (135, 143), (136, 144), (137, 145), (138, 146), (139, 147), (140, 148), (141, 149), (142, 150), (143, 151), (144, 152), (145, 153), (146, 154), (147, 155), (148, 156), (149, 157), (150, 158), (151, 159), (152, 160), (153, 161), (154, 162), (155, 163), (156, 164), (157, 165), (158, 166), (159, 167), (160, 168), (161, 169), (162, 170), (163, 171), (164, 172), (165, 173), (166, 174), (167, 175), (168, 176), (169, 177), (170, 178), (171, 179), (172, 180), (173, 181), (174, 182), (175, 183), (176, 184), (177, 185), (178, 186), (179, 187), (180, 188), (181, 189), (182, 190), (183, 191)])
me_003.attributes.new('sharp_edge', 'BOOLEAN', 'EDGE').data.foreach_set('value', [ (min(e.vertices), max(e.vertices)) in _k for e in me_003.edges])
_uv = me_003.uv_layers.new(name='UVMap')
_uv.uv.foreach_set('vector', [0.5, 0.5, 0.5417, 0.5, 0.5417, 0.625, 0.5, 0.625, 0.5, 0.625, 0.5417, 0.625, 0.5417, 0.75, 0.5, 0.75, 0.5, 0.75, 0.5417, 0.75, 0.5417, 0.875, 0.5, 0.875, 0.5, 0.875, 0.5417, 0.875, 0.5417, 1.0, 0.5, 1.0, 0.5, 0.0, 0.5417, 0.0, 0.5417, 0.125, 0.5, 0.125, 0.5, 0.125, 0.5417, 0.125, 0.5417, 0.25, 0.5, 0.25, 0.5, 0.25, 0.5417, 0.25, 0.5417, 0.375, 0.5, 0.375, 0.5, 0.375, 0.5417, 0.375, 0.5417, 0.5, 0.5, 0.5, 0.5417, 0.5, 0.5833, 0.5, 0.5833, 0.625, 0.5417, 0.625, 0.5417, 0.625, 0.5833, 0.625, 0.5833, 0.75, 0.5417, 0.75, 0.5417, 0.75, 0.5833, 0.75, 0.5833, 0.875, 0.5417, 0.875, 0.5417, 0.875, 0.5833, 0.875, 0.5833, 1.0, 0.5417, 1.0, 0.5417, 0.0, 0.5833, 0.0, 0.5833, 0.125, 0.5417, 0.125, 0.5417, 0.125, 0.5833, 0.125, 0.5833, 0.25, 0.5417, 0.25, 0.5417, 0.25, 0.5833, 0.25, 0.5833, 0.375, 0.5417, 0.375, 0.5417, 0.375, 0.5833, 0.375, 0.5833, 0.5, 0.5417, 0.5, 0.5833, 0.5, 0.625, 0.5, 0.625, 0.625, 0.5833, 0.625, 0.5833, 0.625, 0.625, 0.625, 0.625, 0.75, 0.5833, 0.75, 0.5833, 0.75, 0.625, 0.75, 0.625, 0.875, 0.5833, 0.875, 0.5833, 0.875, 0.625, 0.875, 0.625, 1.0, 0.5833, 1.0, 0.5833, 0.0, 0.625, 0.0, 0.625, 0.125, 0.5833, 0.125, 0.5833, 0.125, 0.625, 0.125, 0.625, 0.25, 0.5833, 0.25, 0.5833, 0.25, 0.625, 0.25, 0.625, 0.375, 0.5833, 0.375, 0.5833, 0.375, 0.625, 0.375, 0.625, 0.5, 0.5833, 0.5, 0.625, 0.5, 0.6667, 0.5, 0.6667, 0.625, 0.625, 0.625, 0.625, 0.625, 0.6667, 0.625, 0.6667, 0.75, 0.625, 0.75, 0.625, 0.75, 0.6667, 0.75, 0.6667, 0.875, 0.625, 0.875, 0.625, 0.875, 0.6667, 0.875, 0.6667, 1.0, 0.625, 1.0, 0.625, 0.0, 0.6667, 0.0, 0.6667, 0.125, 0.625, 0.125, 0.625, 0.125, 0.6667, 0.125, 0.6667, 0.25, 0.625, 0.25, 0.625, 0.25, 0.6667, 0.25, 0.6667, 0.375, 0.625, 0.375, 0.625, 0.375, 0.6667, 0.375, 0.6667, 0.5, 0.625, 0.5, 0.6667, 0.5, 0.7083, 0.5, 0.7083, 0.625, 0.6667, 0.625, 0.6667, 0.625, 0.7083, 0.625, 0.7083, 0.75, 0.6667, 0.75, 0.6667, 0.75, 0.7083, 0.75, 0.7083, 0.875, 0.6667, 0.875, 0.6667, 0.875, 0.7083, 0.875, 0.7083, 1.0, 0.6667, 1.0, 0.6667, 0.0, 0.7083, 0.0, 0.7083, 0.125, 0.6667, 0.125, 0.6667, 0.125, 0.7083, 0.125, 0.7083, 0.25, 0.6667, 0.25, 0.6667, 0.25, 0.7083, 0.25, 0.7083, 0.375, 0.6667, 0.375, 0.6667, 0.375, 0.7083, 0.375, 0.7083, 0.5, 0.6667, 0.5, 0.7083, 0.5, 0.75, 0.5, 0.75, 0.625, 0.7083, 0.625, 0.7083, 0.625, 0.75, 0.625, 0.75, 0.75, 0.7083, 0.75, 0.7083, 0.75, 0.75, 0.75, 0.75, 0.875, 0.7083, 0.875, 0.7083, 0.875, 0.75, 0.875, 0.75, 1.0, 0.7083, 1.0, 0.7083, 0.0, 0.75, 0.0, 0.75, 0.125, 0.7083, 0.125, 0.7083, 0.125, 0.75, 0.125, 0.75, 0.25, 0.7083, 0.25, 0.7083, 0.25, 0.75, 0.25, 0.75, 0.375, 0.7083, 0.375, 0.7083, 0.375, 0.75, 0.375, 0.75, 0.5, 0.7083, 0.5, 0.75, 0.5, 0.7917, 0.5, 0.7917, 0.625, 0.75, 0.625, 0.75, 0.625, 0.7917, 0.625, 0.7917, 0.75, 0.75, 0.75, 0.75, 0.75, 0.7917, 0.75, 0.7917, 0.875, 0.75, 0.875, 0.75, 0.875, 0.7917, 0.875, 0.7917, 1.0, 0.75, 1.0, 0.75, 0.0, 0.7917, 0.0, 0.7917, 0.125, 0.75, 0.125, 0.75, 0.125, 0.7917, 0.125, 0.7917, 0.25, 0.75, 0.25, 0.75, 0.25, 0.7917, 0.25, 0.7917, 0.375, 0.75, 0.375, 0.75, 0.375, 0.7917, 0.375, 0.7917, 0.5, 0.75, 0.5, 0.7917, 0.5, 0.8333, 0.5, 0.8333, 0.625, 0.7917, 0.625, 0.7917, 0.625, 0.8333, 0.625, 0.8333, 0.75, 0.7917, 0.75, 0.7917, 0.75, 0.8333, 0.75, 0.8333, 0.875, 0.7917, 0.875, 0.7917, 0.875, 0.8333, 0.875, 0.8333, 1.0, 0.7917, 1.0, 0.7917, 0.0, 0.8333, 0.0, 0.8333, 0.125, 0.7917, 0.125, 0.7917, 0.125, 0.8333, 0.125, 0.8333, 0.25, 0.7917, 0.25, 0.7917, 0.25, 0.8333, 0.25, 0.8333, 0.375, 0.7917, 0.375, 0.7917, 0.375, 0.8333, 0.375, 0.8333, 0.5, 0.7917, 0.5, 0.8333, 0.5, 0.875, 0.5, 0.875, 0.625, 0.8333, 0.625, 0.8333, 0.625, 0.875, 0.625, 0.875, 0.75, 0.8333, 0.75, 0.8333, 0.75, 0.875, 0.75, 0.875, 0.875, 0.8333, 0.875, 0.8333, 0.875, 0.875, 0.875, 0.875, 1.0, 0.8333, 1.0, 0.8333, 0.0, 0.875, 0.0, 0.875, 0.125, 0.8333, 0.125, 0.8333, 0.125, 0.875, 0.125, 0.875, 0.25, 0.8333, 0.25, 0.8333, 0.25, 0.875, 0.25, 0.875, 0.375, 0.8333, 0.375, 0.8333, 0.375, 0.875, 0.375, 0.875, 0.5, 0.8333, 0.5, 0.875, 0.5, 0.9167, 0.5, 0.9167, 0.625, 0.875, 0.625, 0.875, 0.625, 0.9167, 0.625, 0.9167, 0.75, 0.875, 0.75, 0.875, 0.75, 0.9167, 0.75, 0.9167, 0.875, 0.875, 0.875, 0.875, 0.875, 0.9167, 0.875, 0.9167, 1.0, 0.875, 1.0, 0.875, 0.0, 0.9167, 0.0, 0.9167, 0.125, 0.875, 0.125, 0.875, 0.125, 0.9167, 0.125, 0.9167, 0.25, 0.875, 0.25, 0.875, 0.25, 0.9167, 0.25, 0.9167, 0.375, 0.875, 0.375, 0.875, 0.375, 0.9167, 0.375, 0.9167, 0.5, 0.875, 0.5, 0.9167, 0.5, 0.9583, 0.5, 0.9583, 0.625, 0.9167, 0.625, 0.9167, 0.625, 0.9583, 0.625, 0.9583, 0.75, 0.9167, 0.75, 0.9167, 0.75, 0.9583, 0.75, 0.9583, 0.875, 0.9167, 0.875, 0.9167, 0.875, 0.9583, 0.875, 0.9583, 1.0, 0.9167, 1.0, 0.9167, 0.0, 0.9583, 0.0, 0.9583, 0.125, 0.9167, 0.125, 0.9167, 0.125, 0.9583, 0.125, 0.9583, 0.25, 0.9167, 0.25, 0.9167, 0.25, 0.9583, 0.25, 0.9583, 0.375, 0.9167, 0.375, 0.9167, 0.375, 0.9583, 0.375, 0.9583, 0.5, 0.9167, 0.5, 0.9583, 0.5, 1.0, 0.5, 1.0, 0.625, 0.9583, 0.625, 0.9583, 0.625, 1.0, 0.625, 1.0, 0.75, 0.9583, 0.75, 0.9583, 0.75, 1.0, 0.75, 1.0, 0.875, 0.9583, 0.875, 0.9583, 0.875, 1.0, 0.875, 1.0, 1.0, 0.9583, 1.0, 0.9583, 0.0, 1.0, 0.0, 1.0, 0.125, 0.9583, 0.125, 0.9583, 0.125, 1.0, 0.125, 1.0, 0.25, 0.9583, 0.25, 0.9583, 0.25, 1.0, 0.25, 1.0, 0.375, 0.9583, 0.375, 0.9583, 0.375, 1.0, 0.375, 1.0, 0.5, 0.9583, 0.5, -4.441e-16, 0.5, 0.04167, 0.5, 0.04167, 0.625, -4.441e-16, 0.625, -4.441e-16, 0.625, 0.04167, 0.625, 0.04167, 0.75, -4.441e-16, 0.75, -4.441e-16, 0.75, 0.04167, 0.75, 0.04167, 0.875, -4.441e-16, 0.875, -4.441e-16, 0.875, 0.04167, 0.875, 0.04167, 1.0, -4.441e-16, 1.0, -4.441e-16, 0.0, 0.04167, 0.0, 0.04167, 0.125, -4.441e-16, 0.125, -4.441e-16, 0.125, 0.04167, 0.125, 0.04167, 0.25, -4.441e-16, 0.25, -4.441e-16, 0.25, 0.04167, 0.25, 0.04167, 0.375, -4.441e-16, 0.375, -4.441e-16, 0.375, 0.04167, 0.375, 0.04167, 0.5, -4.441e-16, 0.5, 0.04167, 0.5, 0.08333, 0.5, 0.08333, 0.625, 0.04167, 0.625, 0.04167, 0.625, 0.08333, 0.625, 0.08333, 0.75, 0.04167, 0.75, 0.04167, 0.75, 0.08333, 0.75, 0.08333, 0.875, 0.04167, 0.875, 0.04167, 0.875, 0.08333, 0.875, 0.08333, 1.0, 0.04167, 1.0, 0.04167, 0.0, 0.08333, 0.0, 0.08333, 0.125, 0.04167, 0.125, 0.04167, 0.125, 0.08333, 0.125, 0.08333, 0.25, 0.04167, 0.25, 0.04167, 0.25, 0.08333, 0.25, 0.08333, 0.375, 0.04167, 0.375, 0.04167, 0.375, 0.08333, 0.375, 0.08333, 0.5, 0.04167, 0.5, 0.08333, 0.5, 0.125, 0.5, 0.125, 0.625, 0.08333, 0.625, 0.08333, 0.625, 0.125, 0.625, 0.125, 0.75, 0.08333, 0.75, 0.08333, 0.75, 0.125, 0.75, 0.125, 0.875, 0.08333, 0.875, 0.08333, 0.875, 0.125, 0.875, 0.125, 1.0, 0.08333, 1.0, 0.08333, 0.0, 0.125, 0.0, 0.125, 0.125, 0.08333, 0.125, 0.08333, 0.125, 0.125, 0.125, 0.125, 0.25, 0.08333, 0.25, 0.08333, 0.25, 0.125, 0.25, 0.125, 0.375, 0.08333, 0.375, 0.08333, 0.375, 0.125, 0.375, 0.125, 0.5, 0.08333, 0.5, 0.125, 0.5, 0.1667, 0.5, 0.1667, 0.625, 0.125, 0.625, 0.125, 0.625, 0.1667, 0.625, 0.1667, 0.75, 0.125, 0.75, 0.125, 0.75, 0.1667, 0.75, 0.1667, 0.875, 0.125, 0.875, 0.125, 0.875, 0.1667, 0.875, 0.1667, 1.0, 0.125, 1.0, 0.125, 0.0, 0.1667, 0.0, 0.1667, 0.125, 0.125, 0.125, 0.125, 0.125, 0.1667, 0.125, 0.1667, 0.25, 0.125, 0.25, 0.125, 0.25, 0.1667, 0.25, 0.1667, 0.375, 0.125, 0.375, 0.125, 0.375, 0.1667, 0.375, 0.1667, 0.5, 0.125, 0.5, 0.1667, 0.5, 0.2083, 0.5, 0.2083, 0.625, 0.1667, 0.625, 0.1667, 0.625, 0.2083, 0.625, 0.2083, 0.75, 0.1667, 0.75, 0.1667, 0.75, 0.2083, 0.75, 0.2083, 0.875, 0.1667, 0.875, 0.1667, 0.875, 0.2083, 0.875, 0.2083, 1.0, 0.1667, 1.0, 0.1667, 0.0, 0.2083, 0.0, 0.2083, 0.125, 0.1667, 0.125, 0.1667, 0.125, 0.2083, 0.125, 0.2083, 0.25, 0.1667, 0.25, 0.1667, 0.25, 0.2083, 0.25, 0.2083, 0.375, 0.1667, 0.375, 0.1667, 0.375, 0.2083, 0.375, 0.2083, 0.5, 0.1667, 0.5, 0.2083, 0.5, 0.25, 0.5, 0.25, 0.625, 0.2083, 0.625, 0.2083, 0.625, 0.25, 0.625, 0.25, 0.75, 0.2083, 0.75, 0.2083, 0.75, 0.25, 0.75, 0.25, 0.875, 0.2083, 0.875, 0.2083, 0.875, 0.25, 0.875, 0.25, 1.0, 0.2083, 1.0, 0.2083, 0.0, 0.25, 0.0, 0.25, 0.125, 0.2083, 0.125, 0.2083, 0.125, 0.25, 0.125, 0.25, 0.25, 0.2083, 0.25, 0.2083, 0.25, 0.25, 0.25, 0.25, 0.375, 0.2083, 0.375, 0.2083, 0.375, 0.25, 0.375, 0.25, 0.5, 0.2083, 0.5, 0.25, 0.5, 0.2917, 0.5, 0.2917, 0.625, 0.25, 0.625, 0.25, 0.625, 0.2917, 0.625, 0.2917, 0.75, 0.25, 0.75, 0.25, 0.75, 0.2917, 0.75, 0.2917, 0.875, 0.25, 0.875, 0.25, 0.875, 0.2917, 0.875, 0.2917, 1.0, 0.25, 1.0, 0.25, 0.0, 0.2917, 0.0, 0.2917, 0.125, 0.25, 0.125, 0.25, 0.125, 0.2917, 0.125, 0.2917, 0.25, 0.25, 0.25, 0.25, 0.25, 0.2917, 0.25, 0.2917, 0.375, 0.25, 0.375, 0.25, 0.375, 0.2917, 0.375, 0.2917, 0.5, 0.25, 0.5, 0.2917, 0.5, 0.3333, 0.5, 0.3333, 0.625, 0.2917, 0.625, 0.2917, 0.625, 0.3333, 0.625, 0.3333, 0.75, 0.2917, 0.75, 0.2917, 0.75, 0.3333, 0.75, 0.3333, 0.875, 0.2917, 0.875, 0.2917, 0.875, 0.3333, 0.875, 0.3333, 1.0, 0.2917, 1.0, 0.2917, 0.0, 0.3333, 0.0, 0.3333, 0.125, 0.2917, 0.125, 0.2917, 0.125, 0.3333, 0.125, 0.3333, 0.25, 0.2917, 0.25, 0.2917, 0.25, 0.3333, 0.25, 0.3333, 0.375, 0.2917, 0.375, 0.2917, 0.375, 0.3333, 0.375, 0.3333, 0.5, 0.2917, 0.5, 0.3333, 0.5, 0.375, 0.5, 0.375, 0.625, 0.3333, 0.625, 0.3333, 0.625, 0.375, 0.625, 0.375, 0.75, 0.3333, 0.75, 0.3333, 0.75, 0.375, 0.75, 0.375, 0.875, 0.3333, 0.875, 0.3333, 0.875, 0.375, 0.875, 0.375, 1.0, 0.3333, 1.0, 0.3333, 0.0, 0.375, 0.0, 0.375, 0.125, 0.3333, 0.125, 0.3333, 0.125, 0.375, 0.125, 0.375, 0.25, 0.3333, 0.25, 0.3333, 0.25, 0.375, 0.25, 0.375, 0.375, 0.3333, 0.375, 0.3333, 0.375, 0.375, 0.375, 0.375, 0.5, 0.3333, 0.5, 0.375, 0.5, 0.4167, 0.5, 0.4167, 0.625, 0.375, 0.625, 0.375, 0.625, 0.4167, 0.625, 0.4167, 0.75, 0.375, 0.75, 0.375, 0.75, 0.4167, 0.75, 0.4167, 0.875, 0.375, 0.875, 0.375, 0.875, 0.4167, 0.875, 0.4167, 1.0, 0.375, 1.0, 0.375, 0.0, 0.4167, 0.0, 0.4167, 0.125, 0.375, 0.125, 0.375, 0.125, 0.4167, 0.125, 0.4167, 0.25, 0.375, 0.25, 0.375, 0.25, 0.4167, 0.25, 0.4167, 0.375, 0.375, 0.375, 0.375, 0.375, 0.4167, 0.375, 0.4167, 0.5, 0.375, 0.5, 0.4167, 0.5, 0.4583, 0.5, 0.4583, 0.625, 0.4167, 0.625, 0.4167, 0.625, 0.4583, 0.625, 0.4583, 0.75, 0.4167, 0.75, 0.4167, 0.75, 0.4583, 0.75, 0.4583, 0.875, 0.4167, 0.875, 0.4167, 0.875, 0.4583, 0.875, 0.4583, 1.0, 0.4167, 1.0, 0.4167, 0.0, 0.4583, 0.0, 0.4583, 0.125, 0.4167, 0.125, 0.4167, 0.125, 0.4583, 0.125, 0.4583, 0.25, 0.4167, 0.25, 0.4167, 0.25, 0.4583, 0.25, 0.4583, 0.375, 0.4167, 0.375, 0.4167, 0.375, 0.4583, 0.375, 0.4583, 0.5, 0.4167, 0.5, 0.4583, 0.5, 0.5, 0.5, 0.5, 0.625, 0.4583, 0.625, 0.4583, 0.625, 0.5, 0.625, 0.5, 0.75, 0.4583, 0.75, 0.4583, 0.75, 0.5, 0.75, 0.5, 0.875, 0.4583, 0.875, 0.4583, 0.875, 0.5, 0.875, 0.5, 1.0, 0.4583, 1.0, 0.4583, 0.0, 0.5, 0.0, 0.5, 0.125, 0.4583, 0.125, 0.4583, 0.125, 0.5, 0.125, 0.5, 0.25, 0.4583, 0.25, 0.4583, 0.25, 0.5, 0.25, 0.5, 0.375, 0.4583, 0.375, 0.4583, 0.375, 0.5, 0.375, 0.5, 0.5, 0.4583, 0.5])
me_003.materials.append(mat_x)
me_003.update()
me_005 = bpy.data.meshes.new('トーラス.005')
me_005.from_pydata([(-1.948e-09, 0.02593, 1.476e-12), (-1.948e-09, 0.02481, 0.002689), (-1.948e-09, 0.02212, 0.003803), (-1.948e-09, 0.01943, 0.002689), (-1.948e-09, 0.01832, 1.476e-12), (-1.948e-09, 0.01943, -0.002689), (-1.948e-09, 0.02212, -0.003803), (-1.948e-09, 0.02481, -0.002689), (-0.02553, 0.02572, 1.476e-12), (-0.02524, 0.02464, 0.002689), (-0.02454, 0.02205, 0.003803), (-0.02385, 0.01945, 0.002689), (-0.02356, 0.01837, 1.476e-12), (-0.02385, 0.01945, -0.002689), (-0.02454, 0.02205, -0.003803), (-0.02524, 0.02464, -0.002689), (-0.03195, 0.02306, 1.476e-12), (-0.03139, 0.0221, 0.002689), (-0.03005, 0.01977, 0.003803), (-0.0287, 0.01744, 0.002689), (-0.02815, 0.01647, 1.476e-12), (-0.0287, 0.01744, -0.002689), (-0.03005, 0.01977, -0.003803), (-0.03139, 0.0221, -0.002689), (-0.03746, 0.01883, 1.476e-12), (-0.03668, 0.01804, 0.002689), (-0.03477, 0.01614, 0.003803), (-0.03287, 0.01424, 0.002689), (-0.03208, 0.01345, 1.476e-12), (-0.03287, 0.01424, -0.002689), (-0.03477, 0.01614, -0.003803), (-0.03668, 0.01804, -0.002689), (-0.04169, 0.01332, 1.476e-12), (-0.04073, 0.01276, 0.002689), (-0.0384, 0.01141, 0.003803), (-0.03607, 0.01007, 0.002689), (-0.03511, 0.009513, 1.476e-12), (-0.03607, 0.01007, -0.002689), (-0.0384, 0.01141, -0.003803), (-0.04073, 0.01276, -0.002689), (-0.04435, 0.006895, 1.476e-12), (-0.04328, 0.006607, 0.002689), (-0.04068, 0.005911, 0.003803), (-0.03808, 0.005215, 0.002689), (-0.03701, 0.004926, 1.476e-12), (-0.03808, 0.005215, -0.002689), (-0.04068, 0.005911, -0.003803), (-0.04328, 0.006607, -0.002689), (-0.04526, 4.532e-06, 1.476e-12), (-0.04415, 4.532e-06, 0.002689), (-0.04146, 4.532e-06, 0.003803), (-0.03877, 4.532e-06, 0.002689), (-0.03765, 4.532e-06, 1.476e-12), (-0.03877, 4.532e-06, -0.002689), (-0.04146, 4.532e-06, -0.003803), (-0.04415, 4.532e-06, -0.002689), (-0.04435, -0.006886, 1.476e-12), (-0.04328, -0.006598, 0.002689), (-0.04068, -0.005902, 0.003803), (-0.03808, -0.005206, 0.002689), (-0.03701, -0.004917, 1.476e-12), (-0.03808, -0.005206, -0.002689), (-0.04068, -0.005902, -0.003803), (-0.04328, -0.006598, -0.002689), (-0.04169, -0.01331, 1.476e-12), (-0.04073, -0.01275, 0.002689), (-0.0384, -0.01141, 0.003803), (-0.03607, -0.01006, 0.002689), (-0.03511, -0.009504, 1.476e-12), (-0.03607, -0.01006, -0.002689), (-0.0384, -0.01141, -0.003803), (-0.04073, -0.01275, -0.002689), (-0.03746, -0.01882, 1.476e-12), (-0.03668, -0.01803, 0.002689), (-0.03477, -0.01613, 0.003803), (-0.03287, -0.01423, 0.002689), (-0.03208, -0.01344, 1.476e-12), (-0.03287, -0.01423, -0.002689), (-0.03477, -0.01613, -0.003803), (-0.03668, -0.01803, -0.002689), (-0.03195, -0.02305, 1.476e-12), (-0.03139, -0.02209, 0.002689), (-0.03005, -0.01976, 0.003803), (-0.0287, -0.01743, 0.002689), (-0.02815, -0.01646, 1.476e-12), (-0.0287, -0.01743, -0.002689), (-0.03005, -0.01976, -0.003803), (-0.03139, -0.02209, -0.002689), (-0.02553, -0.02571, 1.476e-12), (-0.02524, -0.02464, 0.002689), (-0.02454, -0.02204, 0.003803), (-0.02385, -0.01944, 0.002689), (-0.02356, -0.01836, 1.476e-12), (-0.02385, -0.01944, -0.002689), (-0.02454, -0.02204, -0.003803), (-0.02524, -0.02464, -0.002689), (-1.948e-09, -0.02603, 1.476e-12), (-1.948e-09, -0.02491, 0.002689), (-1.948e-09, -0.02222, 0.003803), (-1.948e-09, -0.01953, 0.002689), (-1.948e-09, -0.01842, 1.476e-12), (-1.948e-09, -0.01953, -0.002689), (-1.948e-09, -0.02222, -0.003803), (-1.948e-09, -0.02491, -0.002689), (0.02553, 0.02572, 1.476e-12), (0.02524, 0.02464, 0.002689), (0.02454, 0.02205, 0.003803), (0.02385, 0.01945, 0.002689), (0.02356, 0.01837, 1.476e-12), (0.02385, 0.01945, -0.002689), (0.02454, 0.02205, -0.003803), (0.02524, 0.02464, -0.002689), (0.03195, 0.02306, 1.476e-12), (0.03139, 0.0221, 0.002689), (0.03005, 0.01977, 0.003803), (0.0287, 0.01744, 0.002689), (0.02815, 0.01647, 1.476e-12), (0.0287, 0.01744, -0.002689), (0.03005, 0.01977, -0.003803), (0.03139, 0.0221, -0.002689), (0.03746, 0.01883, 1.476e-12), (0.03668, 0.01804, 0.002689), (0.03477, 0.01614, 0.003803), (0.03287, 0.01424, 0.002689), (0.03208, 0.01345, 1.476e-12), (0.03287, 0.01424, -0.002689), (0.03477, 0.01614, -0.003803), (0.03668, 0.01804, -0.002689), (0.04169, 0.01332, 1.476e-12), (0.04073, 0.01276, 0.002689), (0.0384, 0.01141, 0.003803), (0.03607, 0.01007, 0.002689), (0.03511, 0.009513, 1.476e-12), (0.03607, 0.01007, -0.002689), (0.0384, 0.01141, -0.003803), (0.04073, 0.01276, -0.002689), (0.04435, 0.006895, 1.476e-12), (0.04328, 0.006607, 0.002689), (0.04068, 0.005911, 0.003803), (0.03808, 0.005215, 0.002689), (0.03701, 0.004926, 1.476e-12), (0.03808, 0.005215, -0.002689), (0.04068, 0.005911, -0.003803), (0.04328, 0.006607, -0.002689), (0.04526, 4.532e-06, 1.476e-12), (0.04415, 4.532e-06, 0.002689), (0.04146, 4.532e-06, 0.003803), (0.03877, 4.532e-06, 0.002689), (0.03765, 4.532e-06, 1.476e-12), (0.03877, 4.532e-06, -0.002689), (0.04146, 4.532e-06, -0.003803), (0.04415, 4.532e-06, -0.002689), (0.04435, -0.006886, 1.476e-12), (0.04328, -0.006598, 0.002689), (0.04068, -0.005902, 0.003803), (0.03808, -0.005206, 0.002689), (0.03701, -0.004917, 1.476e-12), (0.03808, -0.005206, -0.002689), (0.04068, -0.005902, -0.003803), (0.04328, -0.006598, -0.002689), (0.04169, -0.01331, 1.476e-12), (0.04073, -0.01275, 0.002689), (0.0384, -0.01141, 0.003803), (0.03607, -0.01006, 0.002689), (0.03511, -0.009504, 1.476e-12), (0.03607, -0.01006, -0.002689), (0.0384, -0.01141, -0.003803), (0.04073, -0.01275, -0.002689), (0.03746, -0.01882, 1.476e-12), (0.03668, -0.01803, 0.002689), (0.03477, -0.01613, 0.003803), (0.03287, -0.01423, 0.002689), (0.03208, -0.01344, 1.476e-12), (0.03287, -0.01423, -0.002689), (0.03477, -0.01613, -0.003803), (0.03668, -0.01803, -0.002689), (0.03195, -0.02305, 1.476e-12), (0.03139, -0.02209, 0.002689), (0.03005, -0.01976, 0.003803), (0.0287, -0.01743, 0.002689), (0.02815, -0.01646, 1.476e-12), (0.0287, -0.01743, -0.002689), (0.03005, -0.01976, -0.003803), (0.03139, -0.02209, -0.002689), (0.02553, -0.02571, 1.476e-12), (0.02524, -0.02464, 0.002689), (0.02454, -0.02204, 0.003803), (0.02385, -0.01944, 0.002689), (0.02356, -0.01836, 1.476e-12), (0.02385, -0.01944, -0.002689), (0.02454, -0.02204, -0.003803), (0.02524, -0.02464, -0.002689)], [], [(0, 8, 9, 1), (1, 9, 10, 2), (2, 10, 11, 3), (3, 11, 12, 4), (4, 12, 13, 5), (5, 13, 14, 6), (6, 14, 15, 7), (7, 15, 8, 0), (8, 16, 17, 9), (9, 17, 18, 10), (10, 18, 19, 11), (11, 19, 20, 12), (12, 20, 21, 13), (13, 21, 22, 14), (14, 22, 23, 15), (15, 23, 16, 8), (16, 24, 25, 17), (17, 25, 26, 18), (18, 26, 27, 19), (19, 27, 28, 20), (20, 28, 29, 21), (21, 29, 30, 22), (22, 30, 31, 23), (23, 31, 24, 16), (24, 32, 33, 25), (25, 33, 34, 26), (26, 34, 35, 27), (27, 35, 36, 28), (28, 36, 37, 29), (29, 37, 38, 30), (30, 38, 39, 31), (31, 39, 32, 24), (32, 40, 41, 33), (33, 41, 42, 34), (34, 42, 43, 35), (35, 43, 44, 36), (36, 44, 45, 37), (37, 45, 46, 38), (38, 46, 47, 39), (39, 47, 40, 32), (40, 48, 49, 41), (41, 49, 50, 42), (42, 50, 51, 43), (43, 51, 52, 44), (44, 52, 53, 45), (45, 53, 54, 46), (46, 54, 55, 47), (47, 55, 48, 40), (48, 56, 57, 49), (49, 57, 58, 50), (50, 58, 59, 51), (51, 59, 60, 52), (52, 60, 61, 53), (53, 61, 62, 54), (54, 62, 63, 55), (55, 63, 56, 48), (56, 64, 65, 57), (57, 65, 66, 58), (58, 66, 67, 59), (59, 67, 68, 60), (60, 68, 69, 61), (61, 69, 70, 62), (62, 70, 71, 63), (63, 71, 64, 56), (64, 72, 73, 65), (65, 73, 74, 66), (66, 74, 75, 67), (67, 75, 76, 68), (68, 76, 77, 69), (69, 77, 78, 70), (70, 78, 79, 71), (71, 79, 72, 64), (72, 80, 81, 73), (73, 81, 82, 74), (74, 82, 83, 75), (75, 83, 84, 76), (76, 84, 85, 77), (77, 85, 86, 78), (78, 86, 87, 79), (79, 87, 80, 72), (80, 88, 89, 81), (81, 89, 90, 82), (82, 90, 91, 83), (83, 91, 92, 84), (84, 92, 93, 85), (85, 93, 94, 86), (86, 94, 95, 87), (87, 95, 88, 80), (88, 96, 97, 89), (89, 97, 98, 90), (90, 98, 99, 91), (91, 99, 100, 92), (92, 100, 101, 93), (93, 101, 102, 94), (94, 102, 103, 95), (95, 103, 96, 88), (0, 1, 105, 104), (1, 2, 106, 105), (2, 3, 107, 106), (3, 4, 108, 107), (4, 5, 109, 108), (5, 6, 110, 109), (6, 7, 111, 110), (7, 0, 104, 111), (104, 105, 113, 112), (105, 106, 114, 113), (106, 107, 115, 114), (107, 108, 116, 115), (108, 109, 117, 116), (109, 110, 118, 117), (110, 111, 119, 118), (111, 104, 112, 119), (112, 113, 121, 120), (113, 114, 122, 121), (114, 115, 123, 122), (115, 116, 124, 123), (116, 117, 125, 124), (117, 118, 126, 125), (118, 119, 127, 126), (119, 112, 120, 127), (120, 121, 129, 128), (121, 122, 130, 129), (122, 123, 131, 130), (123, 124, 132, 131), (124, 125, 133, 132), (125, 126, 134, 133), (126, 127, 135, 134), (127, 120, 128, 135), (128, 129, 137, 136), (129, 130, 138, 137), (130, 131, 139, 138), (131, 132, 140, 139), (132, 133, 141, 140), (133, 134, 142, 141), (134, 135, 143, 142), (135, 128, 136, 143), (136, 137, 145, 144), (137, 138, 146, 145), (138, 139, 147, 146), (139, 140, 148, 147), (140, 141, 149, 148), (141, 142, 150, 149), (142, 143, 151, 150), (143, 136, 144, 151), (144, 145, 153, 152), (145, 146, 154, 153), (146, 147, 155, 154), (147, 148, 156, 155), (148, 149, 157, 156), (149, 150, 158, 157), (150, 151, 159, 158), (151, 144, 152, 159), (152, 153, 161, 160), (153, 154, 162, 161), (154, 155, 163, 162), (155, 156, 164, 163), (156, 157, 165, 164), (157, 158, 166, 165), (158, 159, 167, 166), (159, 152, 160, 167), (160, 161, 169, 168), (161, 162, 170, 169), (162, 163, 171, 170), (163, 164, 172, 171), (164, 165, 173, 172), (165, 166, 174, 173), (166, 167, 175, 174), (167, 160, 168, 175), (168, 169, 177, 176), (169, 170, 178, 177), (170, 171, 179, 178), (171, 172, 180, 179), (172, 173, 181, 180), (173, 174, 182, 181), (174, 175, 183, 182), (175, 168, 176, 183), (176, 177, 185, 184), (177, 178, 186, 185), (178, 179, 187, 186), (179, 180, 188, 187), (180, 181, 189, 188), (181, 182, 190, 189), (182, 183, 191, 190), (183, 176, 184, 191), (184, 185, 97, 96), (185, 186, 98, 97), (186, 187, 99, 98), (187, 188, 100, 99), (188, 189, 101, 100), (189, 190, 102, 101), (190, 191, 103, 102), (191, 184, 96, 103)])
me_005.polygons.foreach_set('use_smooth', [True] * 192)
_k = set([(0, 8), (0, 104), (1, 9), (1, 105), (2, 10), (2, 106), (3, 11), (3, 107), (4, 12), (4, 108), (5, 13), (5, 109), (6, 14), (6, 110), (7, 15), (7, 111), (8, 16), (9, 17), (10, 18), (11, 19), (12, 20), (13, 21), (14, 22), (15, 23), (16, 24), (17, 25), (18, 26), (19, 27), (20, 28), (21, 29), (22, 30), (23, 31), (24, 32), (25, 33), (26, 34), (27, 35), (28, 36), (29, 37), (30, 38), (31, 39), (32, 40), (33, 41), (34, 42), (35, 43), (36, 44), (37, 45), (38, 46), (39, 47), (40, 48), (41, 49), (42, 50), (43, 51), (44, 52), (45, 53), (46, 54), (47, 55), (48, 56), (49, 57), (50, 58), (51, 59), (52, 60), (53, 61), (54, 62), (55, 63), (56, 64), (57, 65), (58, 66), (59, 67), (60, 68), (61, 69), (62, 70), (63, 71), (64, 72), (65, 73), (66, 74), (67, 75), (68, 76), (69, 77), (70, 78), (71, 79), (72, 80), (73, 81), (74, 82), (75, 83), (76, 84), (77, 85), (78, 86), (79, 87), (80, 88), (81, 89), (82, 90), (83, 91), (84, 92), (85, 93), (86, 94), (87, 95), (88, 96), (89, 97), (90, 98), (91, 99), (92, 100), (93, 101), (94, 102), (95, 103), (96, 184), (97, 185), (98, 186), (99, 187), (100, 188), (101, 189), (102, 190), (103, 191), (104, 112), (105, 113), (106, 114), (107, 115), (108, 116), (109, 117), (110, 118), (111, 119), (112, 120), (113, 121), (114, 122), (115, 123), (116, 124), (117, 125), (118, 126), (119, 127), (120, 128), (121, 129), (122, 130), (123, 131), (124, 132), (125, 133), (126, 134), (127, 135), (128, 136), (129, 137), (130, 138), (131, 139), (132, 140), (133, 141), (134, 142), (135, 143), (136, 144), (137, 145), (138, 146), (139, 147), (140, 148), (141, 149), (142, 150), (143, 151), (144, 152), (145, 153), (146, 154), (147, 155), (148, 156), (149, 157), (150, 158), (151, 159), (152, 160), (153, 161), (154, 162), (155, 163), (156, 164), (157, 165), (158, 166), (159, 167), (160, 168), (161, 169), (162, 170), (163, 171), (164, 172), (165, 173), (166, 174), (167, 175), (168, 176), (169, 177), (170, 178), (171, 179), (172, 180), (173, 181), (174, 182), (175, 183), (176, 184), (177, 185), (178, 186), (179, 187), (180, 188), (181, 189), (182, 190), (183, 191)])
me_005.attributes.new('sharp_edge', 'BOOLEAN', 'EDGE').data.foreach_set('value', [ (min(e.vertices), max(e.vertices)) in _k for e in me_005.edges])
_uv = me_005.uv_layers.new(name='UVMap')
_uv.uv.foreach_set('vector', [0.75, 0.5, 0.7917, 0.5, 0.7917, 0.625, 0.75, 0.625, 0.75, 0.625, 0.7917, 0.625, 0.7917, 0.75, 0.75, 0.75, 0.75, 0.75, 0.7917, 0.75, 0.7917, 0.875, 0.75, 0.875, 0.75, 0.875, 0.7917, 0.875, 0.7917, 1.0, 0.75, 1.0, 0.75, 0.0, 0.7917, 0.0, 0.7917, 0.125, 0.75, 0.125, 0.75, 0.125, 0.7917, 0.125, 0.7917, 0.25, 0.75, 0.25, 0.75, 0.25, 0.7917, 0.25, 0.7917, 0.375, 0.75, 0.375, 0.75, 0.375, 0.7917, 0.375, 0.7917, 0.5, 0.75, 0.5, 0.7917, 0.5, 0.8333, 0.5, 0.8333, 0.625, 0.7917, 0.625, 0.7917, 0.625, 0.8333, 0.625, 0.8333, 0.75, 0.7917, 0.75, 0.7917, 0.75, 0.8333, 0.75, 0.8333, 0.875, 0.7917, 0.875, 0.7917, 0.875, 0.8333, 0.875, 0.8333, 1.0, 0.7917, 1.0, 0.7917, 0.0, 0.8333, 0.0, 0.8333, 0.125, 0.7917, 0.125, 0.7917, 0.125, 0.8333, 0.125, 0.8333, 0.25, 0.7917, 0.25, 0.7917, 0.25, 0.8333, 0.25, 0.8333, 0.375, 0.7917, 0.375, 0.7917, 0.375, 0.8333, 0.375, 0.8333, 0.5, 0.7917, 0.5, 0.8333, 0.5, 0.875, 0.5, 0.875, 0.625, 0.8333, 0.625, 0.8333, 0.625, 0.875, 0.625, 0.875, 0.75, 0.8333, 0.75, 0.8333, 0.75, 0.875, 0.75, 0.875, 0.875, 0.8333, 0.875, 0.8333, 0.875, 0.875, 0.875, 0.875, 1.0, 0.8333, 1.0, 0.8333, 0.0, 0.875, 0.0, 0.875, 0.125, 0.8333, 0.125, 0.8333, 0.125, 0.875, 0.125, 0.875, 0.25, 0.8333, 0.25, 0.8333, 0.25, 0.875, 0.25, 0.875, 0.375, 0.8333, 0.375, 0.8333, 0.375, 0.875, 0.375, 0.875, 0.5, 0.8333, 0.5, 0.875, 0.5, 0.9167, 0.5, 0.9167, 0.625, 0.875, 0.625, 0.875, 0.625, 0.9167, 0.625, 0.9167, 0.75, 0.875, 0.75, 0.875, 0.75, 0.9167, 0.75, 0.9167, 0.875, 0.875, 0.875, 0.875, 0.875, 0.9167, 0.875, 0.9167, 1.0, 0.875, 1.0, 0.875, 0.0, 0.9167, 0.0, 0.9167, 0.125, 0.875, 0.125, 0.875, 0.125, 0.9167, 0.125, 0.9167, 0.25, 0.875, 0.25, 0.875, 0.25, 0.9167, 0.25, 0.9167, 0.375, 0.875, 0.375, 0.875, 0.375, 0.9167, 0.375, 0.9167, 0.5, 0.875, 0.5, 0.9167, 0.5, 0.9583, 0.5, 0.9583, 0.625, 0.9167, 0.625, 0.9167, 0.625, 0.9583, 0.625, 0.9583, 0.75, 0.9167, 0.75, 0.9167, 0.75, 0.9583, 0.75, 0.9583, 0.875, 0.9167, 0.875, 0.9167, 0.875, 0.9583, 0.875, 0.9583, 1.0, 0.9167, 1.0, 0.9167, 0.0, 0.9583, 0.0, 0.9583, 0.125, 0.9167, 0.125, 0.9167, 0.125, 0.9583, 0.125, 0.9583, 0.25, 0.9167, 0.25, 0.9167, 0.25, 0.9583, 0.25, 0.9583, 0.375, 0.9167, 0.375, 0.9167, 0.375, 0.9583, 0.375, 0.9583, 0.5, 0.9167, 0.5, 0.9583, 0.5, 1.0, 0.5, 1.0, 0.625, 0.9583, 0.625, 0.9583, 0.625, 1.0, 0.625, 1.0, 0.75, 0.9583, 0.75, 0.9583, 0.75, 1.0, 0.75, 1.0, 0.875, 0.9583, 0.875, 0.9583, 0.875, 1.0, 0.875, 1.0, 1.0, 0.9583, 1.0, 0.9583, 0.0, 1.0, 0.0, 1.0, 0.125, 0.9583, 0.125, 0.9583, 0.125, 1.0, 0.125, 1.0, 0.25, 0.9583, 0.25, 0.9583, 0.25, 1.0, 0.25, 1.0, 0.375, 0.9583, 0.375, 0.9583, 0.375, 1.0, 0.375, 1.0, 0.5, 0.9583, 0.5, -4.441e-16, 0.5, 0.04167, 0.5, 0.04167, 0.625, -4.441e-16, 0.625, -4.441e-16, 0.625, 0.04167, 0.625, 0.04167, 0.75, -4.441e-16, 0.75, -4.441e-16, 0.75, 0.04167, 0.75, 0.04167, 0.875, -4.441e-16, 0.875, -4.441e-16, 0.875, 0.04167, 0.875, 0.04167, 1.0, -4.441e-16, 1.0, -4.441e-16, 0.0, 0.04167, 0.0, 0.04167, 0.125, -4.441e-16, 0.125, -4.441e-16, 0.125, 0.04167, 0.125, 0.04167, 0.25, -4.441e-16, 0.25, -4.441e-16, 0.25, 0.04167, 0.25, 0.04167, 0.375, -4.441e-16, 0.375, -4.441e-16, 0.375, 0.04167, 0.375, 0.04167, 0.5, -4.441e-16, 0.5, 0.04167, 0.5, 0.08333, 0.5, 0.08333, 0.625, 0.04167, 0.625, 0.04167, 0.625, 0.08333, 0.625, 0.08333, 0.75, 0.04167, 0.75, 0.04167, 0.75, 0.08333, 0.75, 0.08333, 0.875, 0.04167, 0.875, 0.04167, 0.875, 0.08333, 0.875, 0.08333, 1.0, 0.04167, 1.0, 0.04167, 0.0, 0.08333, 0.0, 0.08333, 0.125, 0.04167, 0.125, 0.04167, 0.125, 0.08333, 0.125, 0.08333, 0.25, 0.04167, 0.25, 0.04167, 0.25, 0.08333, 0.25, 0.08333, 0.375, 0.04167, 0.375, 0.04167, 0.375, 0.08333, 0.375, 0.08333, 0.5, 0.04167, 0.5, 0.08333, 0.5, 0.125, 0.5, 0.125, 0.625, 0.08333, 0.625, 0.08333, 0.625, 0.125, 0.625, 0.125, 0.75, 0.08333, 0.75, 0.08333, 0.75, 0.125, 0.75, 0.125, 0.875, 0.08333, 0.875, 0.08333, 0.875, 0.125, 0.875, 0.125, 1.0, 0.08333, 1.0, 0.08333, 0.0, 0.125, 0.0, 0.125, 0.125, 0.08333, 0.125, 0.08333, 0.125, 0.125, 0.125, 0.125, 0.25, 0.08333, 0.25, 0.08333, 0.25, 0.125, 0.25, 0.125, 0.375, 0.08333, 0.375, 0.08333, 0.375, 0.125, 0.375, 0.125, 0.5, 0.08333, 0.5, 0.125, 0.5, 0.1667, 0.5, 0.1667, 0.625, 0.125, 0.625, 0.125, 0.625, 0.1667, 0.625, 0.1667, 0.75, 0.125, 0.75, 0.125, 0.75, 0.1667, 0.75, 0.1667, 0.875, 0.125, 0.875, 0.125, 0.875, 0.1667, 0.875, 0.1667, 1.0, 0.125, 1.0, 0.125, 0.0, 0.1667, 0.0, 0.1667, 0.125, 0.125, 0.125, 0.125, 0.125, 0.1667, 0.125, 0.1667, 0.25, 0.125, 0.25, 0.125, 0.25, 0.1667, 0.25, 0.1667, 0.375, 0.125, 0.375, 0.125, 0.375, 0.1667, 0.375, 0.1667, 0.5, 0.125, 0.5, 0.1667, 0.5, 0.2083, 0.5, 0.2083, 0.625, 0.1667, 0.625, 0.1667, 0.625, 0.2083, 0.625, 0.2083, 0.75, 0.1667, 0.75, 0.1667, 0.75, 0.2083, 0.75, 0.2083, 0.875, 0.1667, 0.875, 0.1667, 0.875, 0.2083, 0.875, 0.2083, 1.0, 0.1667, 1.0, 0.1667, 0.0, 0.2083, 0.0, 0.2083, 0.125, 0.1667, 0.125, 0.1667, 0.125, 0.2083, 0.125, 0.2083, 0.25, 0.1667, 0.25, 0.1667, 0.25, 0.2083, 0.25, 0.2083, 0.375, 0.1667, 0.375, 0.1667, 0.375, 0.2083, 0.375, 0.2083, 0.5, 0.1667, 0.5, 0.2083, 0.5, 0.25, 0.5, 0.25, 0.625, 0.2083, 0.625, 0.2083, 0.625, 0.25, 0.625, 0.25, 0.75, 0.2083, 0.75, 0.2083, 0.75, 0.25, 0.75, 0.25, 0.875, 0.2083, 0.875, 0.2083, 0.875, 0.25, 0.875, 0.25, 1.0, 0.2083, 1.0, 0.2083, 0.0, 0.25, 0.0, 0.25, 0.125, 0.2083, 0.125, 0.2083, 0.125, 0.25, 0.125, 0.25, 0.25, 0.2083, 0.25, 0.2083, 0.25, 0.25, 0.25, 0.25, 0.375, 0.2083, 0.375, 0.2083, 0.375, 0.25, 0.375, 0.25, 0.5, 0.2083, 0.5, 0.75, 0.5, 0.75, 0.625, 0.7917, 0.625, 0.7917, 0.5, 0.75, 0.625, 0.75, 0.75, 0.7917, 0.75, 0.7917, 0.625, 0.75, 0.75, 0.75, 0.875, 0.7917, 0.875, 0.7917, 0.75, 0.75, 0.875, 0.75, 1.0, 0.7917, 1.0, 0.7917, 0.875, 0.75, 0.0, 0.75, 0.125, 0.7917, 0.125, 0.7917, 0.0, 0.75, 0.125, 0.75, 0.25, 0.7917, 0.25, 0.7917, 0.125, 0.75, 0.25, 0.75, 0.375, 0.7917, 0.375, 0.7917, 0.25, 0.75, 0.375, 0.75, 0.5, 0.7917, 0.5, 0.7917, 0.375, 0.7917, 0.5, 0.7917, 0.625, 0.8333, 0.625, 0.8333, 0.5, 0.7917, 0.625, 0.7917, 0.75, 0.8333, 0.75, 0.8333, 0.625, 0.7917, 0.75, 0.7917, 0.875, 0.8333, 0.875, 0.8333, 0.75, 0.7917, 0.875, 0.7917, 1.0, 0.8333, 1.0, 0.8333, 0.875, 0.7917, 0.0, 0.7917, 0.125, 0.8333, 0.125, 0.8333, 0.0, 0.7917, 0.125, 0.7917, 0.25, 0.8333, 0.25, 0.8333, 0.125, 0.7917, 0.25, 0.7917, 0.375, 0.8333, 0.375, 0.8333, 0.25, 0.7917, 0.375, 0.7917, 0.5, 0.8333, 0.5, 0.8333, 0.375, 0.8333, 0.5, 0.8333, 0.625, 0.875, 0.625, 0.875, 0.5, 0.8333, 0.625, 0.8333, 0.75, 0.875, 0.75, 0.875, 0.625, 0.8333, 0.75, 0.8333, 0.875, 0.875, 0.875, 0.875, 0.75, 0.8333, 0.875, 0.8333, 1.0, 0.875, 1.0, 0.875, 0.875, 0.8333, 0.0, 0.8333, 0.125, 0.875, 0.125, 0.875, 0.0, 0.8333, 0.125, 0.8333, 0.25, 0.875, 0.25, 0.875, 0.125, 0.8333, 0.25, 0.8333, 0.375, 0.875, 0.375, 0.875, 0.25, 0.8333, 0.375, 0.8333, 0.5, 0.875, 0.5, 0.875, 0.375, 0.875, 0.5, 0.875, 0.625, 0.9167, 0.625, 0.9167, 0.5, 0.875, 0.625, 0.875, 0.75, 0.9167, 0.75, 0.9167, 0.625, 0.875, 0.75, 0.875, 0.875, 0.9167, 0.875, 0.9167, 0.75, 0.875, 0.875, 0.875, 1.0, 0.9167, 1.0, 0.9167, 0.875, 0.875, 0.0, 0.875, 0.125, 0.9167, 0.125, 0.9167, 0.0, 0.875, 0.125, 0.875, 0.25, 0.9167, 0.25, 0.9167, 0.125, 0.875, 0.25, 0.875, 0.375, 0.9167, 0.375, 0.9167, 0.25, 0.875, 0.375, 0.875, 0.5, 0.9167, 0.5, 0.9167, 0.375, 0.9167, 0.5, 0.9167, 0.625, 0.9583, 0.625, 0.9583, 0.5, 0.9167, 0.625, 0.9167, 0.75, 0.9583, 0.75, 0.9583, 0.625, 0.9167, 0.75, 0.9167, 0.875, 0.9583, 0.875, 0.9583, 0.75, 0.9167, 0.875, 0.9167, 1.0, 0.9583, 1.0, 0.9583, 0.875, 0.9167, 0.0, 0.9167, 0.125, 0.9583, 0.125, 0.9583, 0.0, 0.9167, 0.125, 0.9167, 0.25, 0.9583, 0.25, 0.9583, 0.125, 0.9167, 0.25, 0.9167, 0.375, 0.9583, 0.375, 0.9583, 0.25, 0.9167, 0.375, 0.9167, 0.5, 0.9583, 0.5, 0.9583, 0.375, 0.9583, 0.5, 0.9583, 0.625, 1.0, 0.625, 1.0, 0.5, 0.9583, 0.625, 0.9583, 0.75, 1.0, 0.75, 1.0, 0.625, 0.9583, 0.75, 0.9583, 0.875, 1.0, 0.875, 1.0, 0.75, 0.9583, 0.875, 0.9583, 1.0, 1.0, 1.0, 1.0, 0.875, 0.9583, 0.0, 0.9583, 0.125, 1.0, 0.125, 1.0, 0.0, 0.9583, 0.125, 0.9583, 0.25, 1.0, 0.25, 1.0, 0.125, 0.9583, 0.25, 0.9583, 0.375, 1.0, 0.375, 1.0, 0.25, 0.9583, 0.375, 0.9583, 0.5, 1.0, 0.5, 1.0, 0.375, -4.441e-16, 0.5, -4.441e-16, 0.625, 0.04167, 0.625, 0.04167, 0.5, -4.441e-16, 0.625, -4.441e-16, 0.75, 0.04167, 0.75, 0.04167, 0.625, -4.441e-16, 0.75, -4.441e-16, 0.875, 0.04167, 0.875, 0.04167, 0.75, -4.441e-16, 0.875, -4.441e-16, 1.0, 0.04167, 1.0, 0.04167, 0.875, -4.441e-16, 0.0, -4.441e-16, 0.125, 0.04167, 0.125, 0.04167, 0.0, -4.441e-16, 0.125, -4.441e-16, 0.25, 0.04167, 0.25, 0.04167, 0.125, -4.441e-16, 0.25, -4.441e-16, 0.375, 0.04167, 0.375, 0.04167, 0.25, -4.441e-16, 0.375, -4.441e-16, 0.5, 0.04167, 0.5, 0.04167, 0.375, 0.04167, 0.5, 0.04167, 0.625, 0.08333, 0.625, 0.08333, 0.5, 0.04167, 0.625, 0.04167, 0.75, 0.08333, 0.75, 0.08333, 0.625, 0.04167, 0.75, 0.04167, 0.875, 0.08333, 0.875, 0.08333, 0.75, 0.04167, 0.875, 0.04167, 1.0, 0.08333, 1.0, 0.08333, 0.875, 0.04167, 0.0, 0.04167, 0.125, 0.08333, 0.125, 0.08333, 0.0, 0.04167, 0.125, 0.04167, 0.25, 0.08333, 0.25, 0.08333, 0.125, 0.04167, 0.25, 0.04167, 0.375, 0.08333, 0.375, 0.08333, 0.25, 0.04167, 0.375, 0.04167, 0.5, 0.08333, 0.5, 0.08333, 0.375, 0.08333, 0.5, 0.08333, 0.625, 0.125, 0.625, 0.125, 0.5, 0.08333, 0.625, 0.08333, 0.75, 0.125, 0.75, 0.125, 0.625, 0.08333, 0.75, 0.08333, 0.875, 0.125, 0.875, 0.125, 0.75, 0.08333, 0.875, 0.08333, 1.0, 0.125, 1.0, 0.125, 0.875, 0.08333, 0.0, 0.08333, 0.125, 0.125, 0.125, 0.125, 0.0, 0.08333, 0.125, 0.08333, 0.25, 0.125, 0.25, 0.125, 0.125, 0.08333, 0.25, 0.08333, 0.375, 0.125, 0.375, 0.125, 0.25, 0.08333, 0.375, 0.08333, 0.5, 0.125, 0.5, 0.125, 0.375, 0.125, 0.5, 0.125, 0.625, 0.1667, 0.625, 0.1667, 0.5, 0.125, 0.625, 0.125, 0.75, 0.1667, 0.75, 0.1667, 0.625, 0.125, 0.75, 0.125, 0.875, 0.1667, 0.875, 0.1667, 0.75, 0.125, 0.875, 0.125, 1.0, 0.1667, 1.0, 0.1667, 0.875, 0.125, 0.0, 0.125, 0.125, 0.1667, 0.125, 0.1667, 0.0, 0.125, 0.125, 0.125, 0.25, 0.1667, 0.25, 0.1667, 0.125, 0.125, 0.25, 0.125, 0.375, 0.1667, 0.375, 0.1667, 0.25, 0.125, 0.375, 0.125, 0.5, 0.1667, 0.5, 0.1667, 0.375, 0.1667, 0.5, 0.1667, 0.625, 0.2083, 0.625, 0.2083, 0.5, 0.1667, 0.625, 0.1667, 0.75, 0.2083, 0.75, 0.2083, 0.625, 0.1667, 0.75, 0.1667, 0.875, 0.2083, 0.875, 0.2083, 0.75, 0.1667, 0.875, 0.1667, 1.0, 0.2083, 1.0, 0.2083, 0.875, 0.1667, 0.0, 0.1667, 0.125, 0.2083, 0.125, 0.2083, 0.0, 0.1667, 0.125, 0.1667, 0.25, 0.2083, 0.25, 0.2083, 0.125, 0.1667, 0.25, 0.1667, 0.375, 0.2083, 0.375, 0.2083, 0.25, 0.1667, 0.375, 0.1667, 0.5, 0.2083, 0.5, 0.2083, 0.375, 0.2083, 0.5, 0.2083, 0.625, 0.25, 0.625, 0.25, 0.5, 0.2083, 0.625, 0.2083, 0.75, 0.25, 0.75, 0.25, 0.625, 0.2083, 0.75, 0.2083, 0.875, 0.25, 0.875, 0.25, 0.75, 0.2083, 0.875, 0.2083, 1.0, 0.25, 1.0, 0.25, 0.875, 0.2083, 0.0, 0.2083, 0.125, 0.25, 0.125, 0.25, 0.0, 0.2083, 0.125, 0.2083, 0.25, 0.25, 0.25, 0.25, 0.125, 0.2083, 0.25, 0.2083, 0.375, 0.25, 0.375, 0.25, 0.25, 0.2083, 0.375, 0.2083, 0.5, 0.25, 0.5, 0.25, 0.375])
me_005.materials.append(mat_x)
me_005.update()

# ---- curves / text
cu_x = bpy.data.curves.new('ベジエカーブ', 'CURVE')
cu_x.dimensions = '3D'
_sp = cu_x.splines.new('BEZIER'); _sp.bezier_points.add(1)
_sp.bezier_points.foreach_set('co', [-1.0, 0.0, 0.0, -0.05496, -1.245, -0.002868])
_sp.bezier_points.foreach_set('handle_left', [-1.5, -0.5, 0.0, -1.044, -1.249, -0.1474])
_sp.bezier_points.foreach_set('handle_right', [-0.5, 0.5, 0.0, 0.9345, -1.241, 0.1417])
for _p, _l, _r in zip(_sp.bezier_points, ['ALIGNED', 'ALIGNED'], ['ALIGNED', 'ALIGNED']): _p.handle_left_type = _l; _p.handle_right_type = _r
_sp.order_u = 0
_sp.order_v = 0
cu_x.use_path = True
cu_x.fill_mode = 'FULL'

# ---- objects
ob_002 = bpy.data.objects.new('平面.002', me_007)
ob_x = bpy.data.objects.new('トーラス', me_x)
ob_x_1 = bpy.data.objects.new('平面', me_x_1)
ob_001 = bpy.data.objects.new('平面.001', me_001)
ob_003 = bpy.data.objects.new('平面.003', me_004)
ob_004 = bpy.data.objects.new('平面.004', me_006)
ob_x_2 = bpy.data.objects.new('ポイント', light_x)
ob_003_1 = bpy.data.objects.new('トーラス.003', me_003)
ob_x_3 = bpy.data.objects.new('カメラ', cam_x)
ob_005 = bpy.data.objects.new('トーラス.005', me_005)
ob_x_4 = bpy.data.objects.new('ベジエカーブ', cu_x)
ob_x_5 = bpy.data.objects.new('エンプティ', None)
ob_x_6 = bpy.data.objects.new('サン', light_x_1)

# ---- transforms, parenting, visibility, modifiers, constraints
ob_002.location = (0.0, 0.0, -0.1636)
ob_002.scale = (3.233, 3.233, 3.233)
ob_x.location = (-1.391e-16, 0.0, 0.0)
ob_x.scale = (0.7076, 0.7076, 0.7076)
_m = ob_x.modifiers.new('細分化', 'SUBSURF')
ob_x_1.location = (0.0, 0.0, 0.0)
ob_x_1.rotation_euler = (0.0, -0.0, 0.7854)
ob_x_1.scale = (0.1002, 0.1002, 0.06567)
ob_001.location = (-1.391e-16, 0.0, 0.0)
ob_001.rotation_euler = (0.0, -0.0, 0.7854)
ob_001.scale = (0.0733, 0.0733, 0.04663)
ob_003.location = (-1.498e-15, 0.0, 0.0)
ob_003.rotation_euler = (0.0, -0.0, 1.571)
ob_003.scale = (0.02905, 0.02905, 0.01848)
_m = ob_003.modifiers.new('ミラー', 'MIRROR')
_m.use_axis = (True, True, False)
ob_004.location = (-1.391e-16, 0.0, 0.0)
ob_004.rotation_euler = (0.0, -0.0, 0.7854)
ob_004.scale = (0.0733, 0.0733, 0.04663)
ob_x_2.location = (0.0, 0.0, 0.0)
ob_003_1.location = (0.0, -1.245, 0.0)
ob_003_1.scale = (0.1624, 0.1624, 0.1624)
ob_x_3.location = (-3.611, 0.3831, 3.207)
ob_x_3.rotation_euler = (0.7882, -7.656e-07, -1.663)
ob_005.location = (0.0, 0.0, 0.0)
_m = ob_005.modifiers.new('配列', 'ARRAY')
_m.fit_type = 'FIT_CURVE'
_m.curve = ob_x_4
_m.relative_offset_displace = (0.7, 0.0, 0.0)
_m.use_object_offset = True
_m.offset_object = ob_x_5
_m = ob_005.modifiers.new('カーブ', 'CURVE')
_m.object = ob_x_4
ob_x_4.location = (0.0, 0.0, 0.0)
ob_x_5.location = (0.0, 0.0, 0.0)
ob_x_5.rotation_euler = (1.571, -0.0, 0.0)
ob_x_6.location = (1.197, -0.1807, 1.215)
ob_x_6.rotation_euler = (0.132, -0.4484, 0.03601)

# ---- collection membership
scene.collection.objects.link(ob_002)
col_collection.objects.link(ob_x)
col_collection.objects.link(ob_x_1)
col_collection.objects.link(ob_001)
col_collection.objects.link(ob_003)
col_collection.objects.link(ob_004)
col_collection.objects.link(ob_x_2)
col_collection.objects.link(ob_003_1)
col_collection.objects.link(ob_x_3)
col_collection.objects.link(ob_005)
col_collection.objects.link(ob_x_4)
col_collection.objects.link(ob_x_5)
col_collection.objects.link(ob_x_6)

# ---- scene / render settings (as saved in the file)
scene.camera = ob_x_3
scene.frame_start = 1; scene.frame_end = 250; scene.frame_set(1)
scene.render.engine = 'CYCLES'
scene.cycles.sampling_pattern = 'TABULATED_SOBOL'
scene.eevee.ray_tracing_options.trace_max_roughness = 0.0
bpy.context.view_layer.update()

